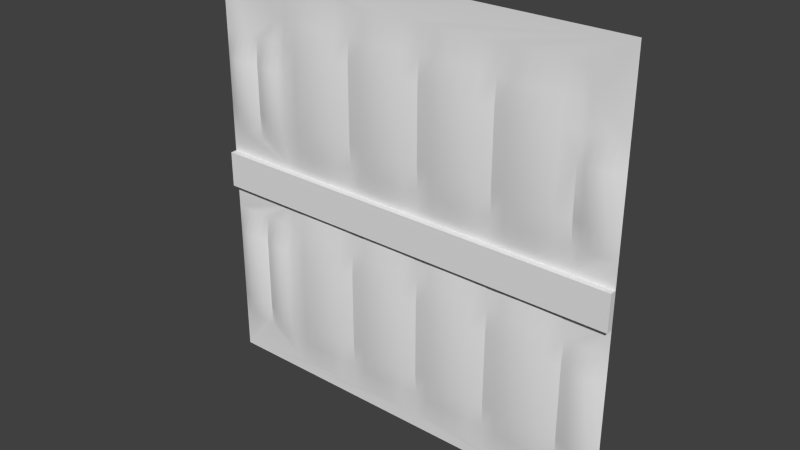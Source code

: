 # Source: exec2_6.blend  (saved by Blender 2.76.0; exported with 4.5.12 LTS)
import bpy
from mathutils import Matrix  # noqa: F401  (used for matrix-valued properties, if any)

bpy.ops.wm.read_factory_settings(use_empty=True)
scene = bpy.context.scene
scene.name = 'Scene'

# ---- collections
col_collection_1 = bpy.data.collections.new('Collection 1'); scene.collection.children.link(col_collection_1)

# ---- materials (node trees are filled in below, after node groups)
mat_exec2_6 = bpy.data.materials.new('exec2_6')
mat_exec2_6.alpha_threshold = 0.0
mat_exec2_6.use_transparent_shadow = False
mat_exec2_6.roughness = 0.5

# ---- material node trees

# ---- world
world_world = bpy.data.worlds.new('World'); scene.world = world_world
world_world.color = (0.05088, 0.05088, 0.05088)
world_world.use_sun_shadow = False
world_world.sun_shadow_jitter_overblur = 0.0
world_world.cycles.sampling_method = 'MANUAL'
world_world.cycles.sample_map_resolution = 256

# ---- meshes
me_exec2_6 = bpy.data.meshes.new('exec2_6')
me_exec2_6.from_pydata([(-1.28, 1.28, -1.28), (1.28, 1.28, -1.28), (-1.28, 1.28, 1.28), (1.28, 1.28, 1.28), (-0.8226, 1.28, 1.12), (1.029, 1.28, 1.12), (-1.28, 1.28, 0.07078), (1.28, 1.28, 0.07078), (-1.28, 1.28, -0.1455), (1.28, 1.28, -0.1455), (0.103, 1.28, 1.12), (0.5659, 1.28, 1.12), (-0.3598, 1.28, 1.12), (-0.4523, 1.28, 1.12), (-0.5449, 1.28, 1.12), (-0.6375, 1.28, 1.12), (-0.73, 1.28, 1.12), (0.01047, 1.28, 1.12), (-0.08209, 1.28, 1.12), (-0.1747, 1.28, 1.12), (-0.2672, 1.28, 1.12), (0.4733, 1.28, 1.12), (0.3807, 1.28, 1.12), (0.2882, 1.28, 1.12), (0.1956, 1.28, 1.12), (0.9361, 1.28, 1.12), (0.8436, 1.28, 1.12), (0.751, 1.28, 1.12), (0.6584, 1.28, 1.12), (-0.8226, 1.28, 0.957), (1.029, 1.28, 0.957), (-0.8673, 1.28, 0.957), (1.079, 1.28, 0.957), (0.103, 1.28, 0.957), (0.5659, 1.28, 0.957), (-0.3598, 1.28, 0.957), (-0.73, 1.266, 0.957), (-0.6375, 1.26, 0.957), (-0.5449, 1.26, 0.957), (-0.4523, 1.266, 0.957), (-0.2672, 1.266, 0.957), (-0.1747, 1.26, 0.957), (-0.08209, 1.26, 0.957), (0.01047, 1.266, 0.957), (0.1956, 1.266, 0.957), (0.2882, 1.26, 0.957), (0.3807, 1.26, 0.957), (0.4733, 1.266, 0.957), (0.6584, 1.266, 0.957), (0.751, 1.26, 0.957), (0.8436, 1.26, 0.957), (0.9361, 1.266, 0.957), (-0.8226, 1.28, -1.2), (1.029, 1.28, -1.2), (0.103, 1.28, -1.2), (0.5659, 1.28, -1.2), (-0.3598, 1.28, -1.2), (-0.73, 1.28, -1.2), (-0.6375, 1.28, -1.2), (-0.5449, 1.28, -1.2), (-0.4523, 1.28, -1.2), (-0.2672, 1.28, -1.2), (-0.1747, 1.28, -1.2), (-0.08209, 1.28, -1.2), (0.01047, 1.28, -1.2), (0.1956, 1.28, -1.2), (0.2882, 1.28, -1.2), (0.3807, 1.28, -1.2), (0.4733, 1.28, -1.2), (0.6584, 1.28, -1.2), (0.751, 1.28, -1.2), (0.8436, 1.28, -1.2), (0.9361, 1.28, -1.2), (-1.28, 1.28, 0.8093), (-1.28, 1.28, 0.6616), (-1.28, 1.28, 0.3662), (-1.28, 1.28, 0.2185), (1.28, 1.28, 0.2185), (1.28, 1.28, 0.3662), (1.28, 1.28, 0.6616), (1.28, 1.28, 0.8093), (-1.046, 1.28, 0.2185), (-1.046, 1.273, 0.3662), (-1.046, 1.273, 0.6616), (-1.046, 1.28, 0.8093), (-0.8226, 1.28, 0.2185), (-0.8226, 1.263, 0.3662), (-0.8226, 1.263, 0.6616), (-0.8226, 1.27, 0.8093), (1.029, 1.28, 0.2185), (1.029, 1.27, 0.3662), (1.029, 1.27, 0.6616), (1.029, 1.27, 0.8093), (-1.001, 1.28, 0.2185), (-1.001, 1.251, 0.3662), (-1.001, 1.251, 0.6616), (-1.001, 1.28, 0.8093), (-0.9566, 1.28, 0.2185), (-0.9566, 1.24, 0.3662), (-0.9566, 1.24, 0.6616), (-0.9566, 1.28, 0.8093), (-0.912, 1.28, 0.2185), (-0.912, 1.24, 0.3662), (-0.912, 1.24, 0.6616), (-0.912, 1.28, 0.8093), (-0.8673, 1.28, 0.2185), (-0.8673, 1.251, 0.3662), (-0.8673, 1.251, 0.6616), (-0.8673, 1.28, 0.8093), (-1.233, 1.28, 0.2185), (-1.233, 1.252, 0.3662), (-1.233, 1.252, 0.6616), (-1.233, 1.28, 0.8093), (-1.186, 1.28, 0.2185), (-1.186, 1.24, 0.3662), (-1.186, 1.24, 0.6616), (-1.186, 1.28, 0.8093), (-1.14, 1.28, 0.2185), (-1.14, 1.24, 0.3662), (-1.14, 1.24, 0.6616), (-1.14, 1.28, 0.8093), (-1.093, 1.28, 0.2185), (-1.093, 1.252, 0.3662), (-1.093, 1.252, 0.6616), (-1.093, 1.28, 0.8093), (1.079, 1.28, 0.2185), (1.079, 1.253, 0.3662), (1.079, 1.253, 0.6616), (1.079, 1.28, 0.8093), (1.129, 1.28, 0.2185), (1.129, 1.24, 0.3662), (1.129, 1.24, 0.6616), (1.129, 1.28, 0.8093), (1.179, 1.28, 0.2185), (1.179, 1.24, 0.3662), (1.179, 1.24, 0.6616), (1.179, 1.28, 0.8093), (1.23, 1.28, 0.2185), (1.23, 1.253, 0.3662), (1.23, 1.253, 0.6616), (1.23, 1.28, 0.8093), (0.103, 1.28, 0.2185), (0.103, 1.27, 0.3662), (0.103, 1.27, 0.8093), (0.5659, 1.28, 0.2185), (0.5659, 1.27, 0.3662), (0.5659, 1.27, 0.8093), (-0.3598, 1.28, 0.2185), (-0.3598, 1.27, 0.3662), (-0.3598, 1.27, 0.8093), (-0.73, 1.266, 0.2185), (-0.73, 1.251, 0.3662), (-0.73, 1.251, 0.6616), (-0.73, 1.251, 0.8093), (-0.6375, 1.26, 0.2185), (-0.6375, 1.24, 0.3662), (-0.6375, 1.24, 0.8093), (-0.5449, 1.26, 0.2185), (-0.5449, 1.24, 0.3662), (-0.5449, 1.24, 0.8093), (-0.4523, 1.266, 0.2185), (-0.4523, 1.251, 0.3662), (-0.4523, 1.251, 0.8093), (-0.2672, 1.266, 0.2185), (-0.2672, 1.251, 0.3662), (-0.2672, 1.251, 0.8093), (-0.1747, 1.26, 0.2185), (-0.1747, 1.24, 0.3662), (-0.1747, 1.24, 0.8093), (-0.08209, 1.26, 0.2185), (-0.08209, 1.24, 0.3662), (-0.08209, 1.24, 0.8093), (0.01047, 1.266, 0.2185), (0.01047, 1.251, 0.3662), (0.01047, 1.251, 0.8093), (0.1956, 1.266, 0.2185), (0.1956, 1.251, 0.3662), (0.1956, 1.251, 0.8093), (0.2882, 1.26, 0.2185), (0.2882, 1.24, 0.3662), (0.2882, 1.24, 0.8093), (0.3807, 1.26, 0.2185), (0.3807, 1.24, 0.3662), (0.3807, 1.24, 0.8093), (0.4733, 1.266, 0.2185), (0.4733, 1.251, 0.3662), (0.4733, 1.251, 0.8093), (0.6584, 1.266, 0.2185), (0.6584, 1.251, 0.3662), (0.6584, 1.251, 0.8093), (0.751, 1.26, 0.2185), (0.751, 1.24, 0.3662), (0.751, 1.24, 0.8093), (0.8436, 1.26, 0.2185), (0.8436, 1.24, 0.3662), (0.8436, 1.24, 0.8093), (0.9361, 1.266, 0.2185), (0.9361, 1.251, 0.3662), (0.9361, 1.251, 0.8093), (1.28, 1.28, -1.05), (1.28, 1.28, -0.8989), (1.28, 1.28, -0.4468), (1.28, 1.28, -0.2961), (-1.046, 1.28, -1.05), (-1.046, 1.273, -0.8989), (-1.046, 1.273, -0.4468), (-1.046, 1.28, -0.2961), (-0.8226, 1.28, -1.05), (-0.8226, 1.263, -0.8989), (-0.8226, 1.263, -0.4468), (-0.8226, 1.28, -0.2961), (1.029, 1.28, -1.05), (1.029, 1.27, -0.8989), (1.029, 1.27, -0.4468), (1.029, 1.28, -0.2961), (-1.001, 1.28, -1.05), (-1.001, 1.251, -0.8989), (-1.001, 1.251, -0.4468), (-1.001, 1.28, -0.2961), (-0.9566, 1.28, -1.05), (-0.9566, 1.24, -0.8989), (-0.9566, 1.24, -0.4468), (-0.9566, 1.28, -0.2961), (-0.912, 1.28, -1.05), (-0.912, 1.24, -0.8989), (-0.912, 1.24, -0.4468), (-0.912, 1.28, -0.2961), (-0.8673, 1.28, -1.05), (-0.8673, 1.251, -0.8989), (-0.8673, 1.251, -0.4468), (-0.8673, 1.28, -0.2961), (-1.233, 1.28, -1.05), (-1.233, 1.252, -0.8989), (-1.233, 1.252, -0.4468), (-1.233, 1.28, -0.2961), (-1.186, 1.28, -1.05), (-1.186, 1.24, -0.8989), (-1.186, 1.24, -0.4468), (-1.186, 1.28, -0.2961), (-1.14, 1.28, -1.05), (-1.14, 1.24, -0.8989), (-1.14, 1.24, -0.4468), (-1.14, 1.28, -0.2961), (-1.093, 1.28, -1.05), (-1.093, 1.252, -0.8989), (-1.093, 1.252, -0.4468), (-1.093, 1.28, -0.2961), (1.079, 1.28, -1.05), (1.079, 1.253, -0.8989), (1.079, 1.253, -0.4468), (1.079, 1.28, -0.2961), (1.129, 1.28, -1.05), (1.129, 1.24, -0.8989), (1.129, 1.24, -0.4468), (1.129, 1.28, -0.2961), (1.179, 1.28, -1.05), (1.179, 1.24, -0.8989), (1.179, 1.24, -0.4468), (1.179, 1.28, -0.2961), (1.23, 1.28, -1.05), (1.23, 1.253, -0.8989), (1.23, 1.253, -0.4468), (1.23, 1.28, -0.2961), (0.103, 1.28, -1.05), (0.103, 1.27, -0.8989), (0.103, 1.27, -0.4468), (0.103, 1.28, -0.2961), (0.5659, 1.28, -1.05), (0.5659, 1.27, -0.8989), (0.5659, 1.27, -0.4468), (0.5659, 1.28, -0.2961), (-0.3598, 1.28, -1.05), (-0.3598, 1.27, -0.8989), (-0.3598, 1.27, -0.4468), (-0.3598, 1.28, -0.2961), (-0.73, 1.267, -1.05), (-0.73, 1.251, -0.8989), (-0.73, 1.251, -0.4468), (-0.73, 1.267, -0.2961), (-0.6375, 1.26, -1.05), (-0.6375, 1.24, -0.8989), (-0.6375, 1.24, -0.4468), (-0.6375, 1.26, -0.2961), (-0.5449, 1.26, -1.05), (-0.5449, 1.24, -0.8989), (-0.5449, 1.24, -0.4468), (-0.5449, 1.26, -0.2961), (-0.4523, 1.267, -1.05), (-0.4523, 1.251, -0.8989), (-0.4523, 1.251, -0.4468), (-0.4523, 1.267, -0.2961), (-0.2672, 1.267, -1.05), (-0.2672, 1.251, -0.8989), (-0.2672, 1.251, -0.4468), (-0.2672, 1.267, -0.2961), (-0.1747, 1.26, -1.05), (-0.1747, 1.24, -0.8989), (-0.1747, 1.24, -0.4468), (-0.1747, 1.26, -0.2961), (-0.08209, 1.26, -1.05), (-0.08209, 1.24, -0.8989), (-0.08209, 1.24, -0.4468), (-0.08209, 1.26, -0.2961), (0.01047, 1.267, -1.05), (0.01047, 1.251, -0.8989), (0.01047, 1.251, -0.4468), (0.01047, 1.267, -0.2961), (0.1956, 1.267, -1.05), (0.1956, 1.251, -0.8989), (0.1956, 1.251, -0.4468), (0.1956, 1.267, -0.2961), (0.2882, 1.26, -1.05), (0.2882, 1.24, -0.8989), (0.2882, 1.24, -0.4468), (0.2882, 1.26, -0.2961), (0.3807, 1.26, -1.05), (0.3807, 1.24, -0.8989), (0.3807, 1.24, -0.4468), (0.3807, 1.26, -0.2961), (0.4733, 1.267, -1.05), (0.4733, 1.251, -0.8989), (0.4733, 1.251, -0.4468), (0.4733, 1.267, -0.2961), (0.6584, 1.267, -1.05), (0.6584, 1.251, -0.8989), (0.6584, 1.251, -0.4468), (0.6584, 1.267, -0.2961), (0.751, 1.26, -1.05), (0.751, 1.24, -0.8989), (0.751, 1.24, -0.4468), (0.751, 1.26, -0.2961), (0.8436, 1.26, -1.05), (0.8436, 1.24, -0.8989), (0.8436, 1.24, -0.4468), (0.8436, 1.26, -0.2961), (0.9361, 1.267, -1.05), (0.9361, 1.251, -0.8989), (0.9361, 1.251, -0.4468), (0.9361, 1.267, -0.2961), (-1.28, 1.28, -0.2961), (-1.28, 1.28, -0.4468), (-1.28, 1.28, -0.8989), (-1.28, 1.28, -1.05), (1.28, 1.24, -0.1455), (1.28, 1.24, 0.07078), (-1.28, 1.24, 0.07078), (-1.28, 1.24, -0.1455), (1.029, 1.28, 0.07078), (-1.28, 1.28, 0.07078), (-1.28, 1.28, 0.07078), (-0.73, 1.28, 0.07078), (-0.8226, 1.28, 0.07078), (-0.73, 1.28, -0.1455), (-0.8226, 1.28, -0.1455), (-1.28, 1.28, -0.1455), (-1.28, 1.28, -0.1455), (1.029, 1.28, -0.1455), (1.28, 1.28, 0.07078), (1.28, 1.28, 0.07078), (1.28, 1.28, -0.1455), (1.28, 1.28, -0.1455), (0.1956, 1.28, 0.07078), (0.103, 1.28, 0.07078), (0.1956, 1.28, -0.1455), (0.103, 1.28, -0.1455), (0.6584, 1.28, 0.07078), (0.5659, 1.28, 0.07078), (0.6584, 1.28, -0.1455), (0.5659, 1.28, -0.1455), (-0.2672, 1.28, 0.07078), (-0.3598, 1.28, 0.07078), (-0.2672, 1.28, -0.1455), (-0.3598, 1.28, -0.1455), (-0.4523, 1.28, 0.07078), (-0.5449, 1.28, 0.07078), (-0.6375, 1.28, 0.07078), (-0.4523, 1.28, -0.1455), (-0.5449, 1.28, -0.1455), (-0.6375, 1.28, -0.1455), (0.01047, 1.28, 0.07078), (-0.08209, 1.28, 0.07078), (-0.1747, 1.28, 0.07078), (0.01047, 1.28, -0.1455), (-0.08209, 1.28, -0.1455), (-0.1747, 1.28, -0.1455), (0.4733, 1.28, 0.07078), (0.3807, 1.28, 0.07078), (0.2882, 1.28, 0.07078), (0.4733, 1.28, -0.1455), (0.3807, 1.28, -0.1455), (0.2882, 1.28, -0.1455), (0.9361, 1.28, 0.07078), (0.8436, 1.28, 0.07078), (0.751, 1.28, 0.07078), (0.9361, 1.28, -0.1455), (0.8436, 1.28, -0.1455), (0.751, 1.28, -0.1455), (0.103, 1.27, 0.8093), (0.5659, 1.27, 0.8093), (-0.3598, 1.27, 0.8093), (-1.046, 1.273, 0.3662), (-1.046, 1.273, 0.6616), (1.029, 1.27, 0.3662), (0.103, 1.27, 0.3662), (0.5659, 1.27, 0.3662), (-0.3598, 1.27, 0.3662), (-1.046, 1.273, -0.8989), (-1.046, 1.273, -0.4468), (1.029, 1.27, -0.8989), (1.029, 1.27, -0.4468), (0.103, 1.27, -0.8989), (0.103, 1.27, -0.4468), (0.5659, 1.27, -0.8989), (0.5659, 1.27, -0.4468), (-0.3598, 1.27, -0.8989), (-0.3598, 1.27, -0.4468), (1.28, 1.24, -0.1455), (1.28, 1.24, -0.1455), (1.28, 1.24, 0.07078), (1.28, 1.24, 0.07078), (-1.28, 1.24, 0.07078), (-1.28, 1.24, 0.07078), (-1.28, 1.24, -0.1455), (-1.28, 1.24, -0.1455)], [], [(276, 277, 209, 208), (208, 209, 229, 228), (51, 30, 5, 25), (232, 233, 340, 341), (338, 214, 356, 394), (234, 238, 242, 246, 206, 218, 222, 226, 230, 210, 353, 355, 339), (110, 111, 74, 75), (138, 139, 135, 134), (328, 329, 325, 324), (306, 266, 364, 382), (43, 33, 10, 17), (158, 159, 156, 155), (322, 270, 368, 388), (47, 34, 11, 21), (2, 31, 4), (39, 35, 12, 13), (290, 274, 372, 376), (210, 278, 352, 353), (278, 282, 378, 352), (282, 286, 377, 378), (286, 290, 376, 377), (29, 36, 16, 4), (36, 37, 15, 16), (37, 38, 14, 15), (38, 39, 13, 14), (244, 245, 241, 240), (35, 40, 20, 12), (40, 41, 19, 20), (41, 42, 18, 19), (42, 43, 17, 18), (274, 294, 371, 372), (294, 298, 384, 371), (298, 302, 383, 384), (302, 306, 382, 383), (33, 44, 24, 10), (44, 45, 23, 24), (45, 46, 22, 23), (46, 47, 21, 22), (266, 310, 363, 364), (310, 314, 390, 363), (314, 318, 389, 390), (318, 322, 388, 389), (270, 326, 367, 368), (326, 330, 396, 367), (330, 334, 395, 396), (334, 338, 394, 395), (34, 48, 28, 11), (48, 49, 27, 28), (49, 50, 26, 27), (50, 51, 25, 26), (195, 198, 51, 50), (192, 195, 50, 49), (189, 192, 49, 48), (398, 189, 48, 34), (183, 186, 47, 46), (180, 183, 46, 45), (177, 180, 45, 44), (397, 177, 44, 33), (171, 174, 43, 42), (168, 171, 42, 41), (165, 168, 41, 40), (399, 165, 40, 35), (159, 162, 39, 38), (156, 159, 38, 37), (153, 156, 37, 36), (88, 153, 36, 29), (162, 149, 35, 39), (186, 146, 34, 47), (174, 143, 33, 43), (122, 123, 119, 118), (92, 128, 32, 30), (108, 88, 29, 31), (198, 92, 30, 51), (126, 127, 91, 90), (134, 135, 131, 130), (284, 285, 281, 280), (151, 152, 87, 86), (348, 351, 85, 105, 101, 97, 93, 81, 121, 117, 113, 109, 76), (391, 347, 89, 196), (196, 89, 402, 197), (130, 131, 127, 126), (324, 325, 413, 412), (258, 262, 202, 360, 356, 214, 250, 254), (105, 85, 86, 106), (228, 229, 225, 224), (107, 87, 88, 108), (121, 81, 400, 122), (123, 401, 84, 124), (137, 77, 78, 138), (106, 107, 103, 102), (139, 79, 80, 140), (81, 93, 94, 82), (83, 95, 96, 84), (93, 97, 98, 94), (95, 99, 100, 96), (97, 101, 102, 98), (99, 103, 104, 100), (101, 105, 106, 102), (86, 87, 107, 106), (103, 107, 108, 104), (76, 109, 110, 75), (74, 111, 112, 73), (109, 113, 114, 110), (111, 115, 116, 112), (113, 117, 118, 114), (115, 119, 120, 116), (117, 121, 122, 118), (119, 123, 124, 120), (89, 125, 126, 90), (118, 119, 115, 114), (91, 127, 128, 92), (125, 129, 130, 126), (127, 131, 132, 128), (129, 133, 134, 130), (94, 95, 83, 82), (131, 135, 136, 132), (133, 137, 138, 134), (135, 139, 140, 136), (379, 362, 141, 172), (172, 141, 403, 173), (167, 168, 165, 164), (385, 366, 144, 184), (184, 144, 404, 185), (260, 261, 257, 256), (373, 370, 147, 160), (160, 147, 405, 161), (280, 281, 277, 276), (351, 350, 150, 85), (85, 150, 151, 86), (87, 152, 153, 88), (350, 375, 154, 150), (150, 154, 155, 151), (375, 374, 157, 154), (154, 157, 158, 155), (374, 373, 160, 157), (157, 160, 161, 158), (370, 369, 163, 147), (147, 163, 164, 148), (369, 381, 166, 163), (163, 166, 167, 164), (320, 321, 317, 316), (381, 380, 169, 166), (166, 169, 170, 167), (170, 171, 168, 167), (380, 379, 172, 169), (169, 172, 173, 170), (78, 79, 139, 138), (362, 361, 175, 141), (141, 175, 176, 142), (361, 387, 178, 175), (175, 178, 179, 176), (387, 386, 181, 178), (178, 181, 182, 179), (400, 401, 123, 122), (386, 385, 184, 181), (181, 184, 185, 182), (102, 103, 99, 98), (191, 192, 189, 188), (366, 365, 187, 144), (144, 187, 188, 145), (404, 146, 186, 185), (365, 393, 190, 187), (187, 190, 191, 188), (155, 156, 153, 152, 151), (393, 392, 193, 190), (190, 193, 194, 191), (194, 195, 192, 191), (392, 391, 196, 193), (193, 196, 197, 194), (272, 273, 289, 288), (71, 72, 335, 331), (331, 335, 336, 332), (333, 337, 338, 334), (70, 71, 331, 327), (327, 331, 332, 328), (296, 297, 293, 292), (329, 333, 334, 330), (69, 70, 327, 323), (323, 327, 328, 324), (212, 213, 337, 336), (325, 329, 330, 326), (55, 69, 323, 267), (267, 323, 324, 412), (188, 189, 398, 145), (413, 325, 326, 270), (67, 68, 319, 315), (315, 319, 320, 316), (173, 174, 171, 170), (317, 321, 322, 318), (66, 67, 315, 311), (311, 315, 316, 312), (316, 317, 313, 312), (313, 317, 318, 314), (65, 66, 311, 307), (307, 311, 312, 308), (292, 293, 415, 414), (312, 313, 309, 308), (309, 313, 314, 310), (54, 65, 307, 263), (263, 307, 308, 410), (252, 253, 249, 248), (308, 309, 411, 410), (411, 309, 310, 266), (63, 64, 303, 299), (299, 303, 304, 300), (304, 305, 301, 300), (301, 305, 306, 302), (62, 63, 299, 295), (295, 299, 300, 296), (300, 301, 297, 296), (297, 301, 302, 298), (61, 62, 295, 291), (291, 295, 296, 292), (332, 333, 329, 328), (293, 297, 298, 294), (56, 61, 291, 271), (271, 291, 292, 414), (164, 165, 399, 148), (415, 293, 294, 274), (59, 60, 287, 283), (283, 287, 288, 284), (285, 289, 290, 286), (58, 59, 283, 279), (279, 283, 284, 280), (281, 285, 286, 282), (57, 58, 279, 275), (275, 279, 280, 276), (277, 281, 282, 278), (52, 57, 275, 207), (207, 275, 276, 208), (236, 237, 233, 232), (209, 277, 278, 210), (60, 56, 271, 287), (287, 271, 272, 288), (185, 186, 183, 182), (289, 273, 274, 290), (68, 55, 267, 319), (319, 267, 268, 320), (216, 217, 407, 406), (321, 269, 270, 322), (64, 54, 263, 303), (303, 263, 264, 304), (264, 265, 305, 304), (288, 289, 285, 284), (305, 265, 266, 306), (255, 259, 260, 256), (197, 198, 195, 194), (405, 149, 162, 161), (257, 261, 262, 258), (251, 255, 256, 252), (253, 257, 258, 254), (247, 251, 252, 248), (220, 221, 217, 216), (249, 253, 254, 250), (211, 247, 248, 408), (409, 249, 250, 214), (239, 243, 244, 240), (179, 180, 177, 176), (241, 245, 246, 242), (235, 239, 240, 236), (240, 241, 237, 236), (336, 337, 333, 332), (237, 241, 242, 238), (231, 235, 236, 232), (402, 91, 92, 198, 197), (233, 237, 238, 234), (342, 231, 232, 341), (204, 205, 245, 244), (340, 233, 234, 339), (223, 227, 228, 224), (268, 269, 321, 320), (403, 143, 174, 173), (225, 229, 230, 226), (219, 223, 224, 220), (256, 257, 253, 252), (221, 225, 226, 222), (215, 219, 220, 216), (217, 221, 222, 218), (203, 215, 216, 406), (224, 225, 221, 220), (407, 217, 218, 206), (259, 199, 200, 260), (200, 201, 261, 260), (261, 201, 202, 262), (243, 203, 204, 244), (245, 205, 206, 246), (248, 249, 409, 408), (227, 207, 208, 228), (161, 162, 159, 158), (229, 209, 210, 230), (72, 53, 211, 335), (335, 211, 212, 336), (176, 177, 397, 142), (337, 213, 214, 338), (416, 418, 420, 422), (6, 421, 419, 7), (358, 77, 137, 133, 129, 125, 89, 347), (114, 115, 111, 110), (8, 9, 417, 423), (98, 99, 95, 94), (359, 357, 344, 343), (182, 183, 180, 179), (57, 52, 0), (349, 354, 346, 345), (1, 199, 259), (231, 342, 0), (1, 259, 255), (235, 231, 0), (1, 255, 53), (239, 235, 0), (255, 251, 53), (243, 239, 0), (251, 247, 53), (203, 243, 0), (247, 211, 53), (215, 203, 52), (0, 1, 64), (53, 72, 1), (71, 70, 1), (69, 55, 1), (68, 67, 1), (66, 65, 1), (54, 64, 1), (63, 62, 0), (61, 56, 0), (60, 59, 0), (58, 57, 0), (52, 207, 227), (227, 223, 52), (219, 215, 52), (1, 72, 71), (70, 69, 1), (67, 66, 1), (64, 63, 0), (56, 60, 0), (52, 223, 219), (59, 58, 0), (65, 54, 1), (1, 55, 68), (52, 203, 0), (62, 61, 0), (10, 24, 3), (23, 22, 3), (21, 11, 3), (28, 27, 3), (26, 25, 3), (5, 30, 32), (32, 128, 132), (132, 136, 32), (140, 80, 32), (2, 73, 112), (136, 140, 32), (2, 112, 116), (32, 80, 3), (2, 116, 120), (5, 32, 3), (2, 120, 124), (5, 3, 25), (27, 26, 3), (22, 21, 3), (17, 10, 3), (19, 18, 2), (12, 20, 2), (14, 13, 2), (16, 15, 2), (31, 29, 4), (4, 16, 2), (13, 12, 2), (18, 17, 2), (11, 28, 3), (2, 124, 31), (23, 3, 24), (20, 19, 2), (104, 108, 31), (15, 14, 2), (104, 31, 100), (96, 100, 31), (124, 84, 31), (17, 3, 2), (96, 31, 84)])
me_exec2_6.polygons.foreach_set('use_smooth', [True] * 380)
_uv = me_exec2_6.uv_layers.new(name='UVMap')
_uv.uv.foreach_set('vector', [0.2151, 0.1492, 0.2151, 0.3256, 0.179, 0.3256, 0.179, 0.1492, 0.179, 0.1492, 0.179, 0.3256, 0.1615, 0.3256, 0.1615, 0.1492, 0.8653, 0.8735, 0.9014, 0.8735, 0.9014, 0.9371, 0.8653, 0.9371, 0.01875, 0.1492, 0.01875, 0.3256, 0.000485, 0.3256, 0.000485, 0.1492, 0.8653, 0.3844, 0.9014, 0.3844, 0.9014, 0.4432, 0.8653, 0.4432, 0.01875, 0.3844, 0.03701, 0.3844, 0.05528, 0.3844, 0.07354, 0.3844, 0.09181, 0.3844, 0.1092, 0.3844, 0.1267, 0.3844, 0.1441, 0.3844, 0.1615, 0.3844, 0.179, 0.3844, 0.179, 0.4432, 0.000485, 0.4432, 0.000485, 0.3844, 0.01875, 0.6429, 0.01875, 0.7582, 0.000485, 0.7582, 0.000485, 0.6429, 0.9799, 0.6429, 0.9799, 0.7582, 0.9603, 0.7582, 0.9603, 0.6429, 0.7931, 0.1492, 0.7931, 0.3256, 0.7569, 0.3256, 0.7569, 0.1492, 0.5041, 0.3844, 0.5402, 0.3844, 0.5402, 0.4432, 0.5041, 0.4432, 0.5041, 0.8735, 0.5402, 0.8735, 0.5402, 0.9371, 0.5041, 0.9371, 0.2873, 0.6429, 0.2873, 0.8158, 0.2512, 0.8158, 0.2512, 0.6429, 0.6847, 0.3844, 0.7208, 0.3844, 0.7208, 0.4432, 0.6847, 0.4432, 0.6847, 0.8735, 0.7208, 0.8735, 0.7208, 0.9371, 0.6847, 0.9371, 0.000485, 0.9995, 0.1615, 0.8735, 0.179, 0.9371, 0.3235, 0.8735, 0.3596, 0.8735, 0.3596, 0.9371, 0.3235, 0.9371, 0.3235, 0.3844, 0.3596, 0.3844, 0.3596, 0.4432, 0.3235, 0.4432, 0.179, 0.3844, 0.2151, 0.3844, 0.2151, 0.4432, 0.179, 0.4432, 0.2151, 0.3844, 0.2512, 0.3844, 0.2512, 0.4432, 0.2151, 0.4432, 0.2512, 0.3844, 0.2873, 0.3844, 0.2873, 0.4432, 0.2512, 0.4432, 0.2873, 0.3844, 0.3235, 0.3844, 0.3235, 0.4432, 0.2873, 0.4432, 0.179, 0.8735, 0.2151, 0.8735, 0.2151, 0.9371, 0.179, 0.9371, 0.2151, 0.8735, 0.2512, 0.8735, 0.2512, 0.9371, 0.2151, 0.9371, 0.2512, 0.8735, 0.2873, 0.8735, 0.2873, 0.9371, 0.2512, 0.9371, 0.2873, 0.8735, 0.3235, 0.8735, 0.3235, 0.9371, 0.2873, 0.9371, 0.07354, 0.1492, 0.07354, 0.3256, 0.05528, 0.3256, 0.05528, 0.1492, 0.3596, 0.8735, 0.3957, 0.8735, 0.3957, 0.9371, 0.3596, 0.9371, 0.3957, 0.8735, 0.4318, 0.8735, 0.4318, 0.9371, 0.3957, 0.9371, 0.4318, 0.8735, 0.468, 0.8735, 0.468, 0.9371, 0.4318, 0.9371, 0.468, 0.8735, 0.5041, 0.8735, 0.5041, 0.9371, 0.468, 0.9371, 0.3596, 0.3844, 0.3957, 0.3844, 0.3957, 0.4432, 0.3596, 0.4432, 0.3957, 0.3844, 0.4318, 0.3844, 0.4318, 0.4432, 0.3957, 0.4432, 0.4318, 0.3844, 0.468, 0.3844, 0.468, 0.4432, 0.4318, 0.4432, 0.468, 0.3844, 0.5041, 0.3844, 0.5041, 0.4432, 0.468, 0.4432, 0.5402, 0.8735, 0.5763, 0.8735, 0.5763, 0.9371, 0.5402, 0.9371, 0.5763, 0.8735, 0.6124, 0.8735, 0.6124, 0.9371, 0.5763, 0.9371, 0.6124, 0.8735, 0.6486, 0.8735, 0.6486, 0.9371, 0.6124, 0.9371, 0.6486, 0.8735, 0.6847, 0.8735, 0.6847, 0.9371, 0.6486, 0.9371, 0.5402, 0.3844, 0.5763, 0.3844, 0.5763, 0.4432, 0.5402, 0.4432, 0.5763, 0.3844, 0.6124, 0.3844, 0.6124, 0.4432, 0.5763, 0.4432, 0.6124, 0.3844, 0.6486, 0.3844, 0.6486, 0.4432, 0.6124, 0.4432, 0.6486, 0.3844, 0.6847, 0.3844, 0.6847, 0.4432, 0.6486, 0.4432, 0.7208, 0.3844, 0.7569, 0.3844, 0.7569, 0.4432, 0.7208, 0.4432, 0.7569, 0.3844, 0.7931, 0.3844, 0.7931, 0.4432, 0.7569, 0.4432, 0.7931, 0.3844, 0.8292, 0.3844, 0.8292, 0.4432, 0.7931, 0.4432, 0.8292, 0.3844, 0.8653, 0.3844, 0.8653, 0.4432, 0.8292, 0.4432, 0.7208, 0.8735, 0.7569, 0.8735, 0.7569, 0.9371, 0.7208, 0.9371, 0.7569, 0.8735, 0.7931, 0.8735, 0.7931, 0.9371, 0.7569, 0.9371, 0.7931, 0.8735, 0.8292, 0.8735, 0.8292, 0.9371, 0.7931, 0.9371, 0.8292, 0.8735, 0.8653, 0.8735, 0.8653, 0.9371, 0.8292, 0.9371, 0.8292, 0.8158, 0.8653, 0.8158, 0.8653, 0.8735, 0.8292, 0.8735, 0.7931, 0.8158, 0.8292, 0.8158, 0.8292, 0.8735, 0.7931, 0.8735, 0.7569, 0.8158, 0.7931, 0.8158, 0.7931, 0.8735, 0.7569, 0.8735, 0.7208, 0.8158, 0.7569, 0.8158, 0.7569, 0.8735, 0.7208, 0.8735, 0.6486, 0.8158, 0.6847, 0.8158, 0.6847, 0.8735, 0.6486, 0.8735, 0.6124, 0.8158, 0.6486, 0.8158, 0.6486, 0.8735, 0.6124, 0.8735, 0.5763, 0.8158, 0.6124, 0.8158, 0.6124, 0.8735, 0.5763, 0.8735, 0.5402, 0.8158, 0.5763, 0.8158, 0.5763, 0.8735, 0.5402, 0.8735, 0.468, 0.8158, 0.5041, 0.8158, 0.5041, 0.8735, 0.468, 0.8735, 0.4318, 0.8158, 0.468, 0.8158, 0.468, 0.8735, 0.4318, 0.8735, 0.3957, 0.8158, 0.4318, 0.8158, 0.4318, 0.8735, 0.3957, 0.8735, 0.3596, 0.8158, 0.3957, 0.8158, 0.3957, 0.8735, 0.3596, 0.8735, 0.2873, 0.8158, 0.3235, 0.8158, 0.3235, 0.8735, 0.2873, 0.8735, 0.2512, 0.8158, 0.2873, 0.8158, 0.2873, 0.8735, 0.2512, 0.8735, 0.2151, 0.8158, 0.2512, 0.8158, 0.2512, 0.8735, 0.2151, 0.8735, 0.179, 0.8158, 0.2151, 0.8158, 0.2151, 0.8735, 0.179, 0.8735, 0.3235, 0.8158, 0.3596, 0.8158, 0.3596, 0.8735, 0.3235, 0.8735, 0.6847, 0.8158, 0.7208, 0.8158, 0.7208, 0.8735, 0.6847, 0.8735, 0.5041, 0.8158, 0.5402, 0.8158, 0.5402, 0.8735, 0.5041, 0.8735, 0.07354, 0.6429, 0.07354, 0.7582, 0.05528, 0.7582, 0.05528, 0.6429, 0.9014, 0.8158, 0.921, 0.8158, 0.921, 0.8735, 0.9014, 0.8735, 0.1615, 0.8158, 0.179, 0.8158, 0.179, 0.8735, 0.1615, 0.8735, 0.8653, 0.8158, 0.9014, 0.8158, 0.9014, 0.8735, 0.8653, 0.8735, 0.921, 0.6429, 0.921, 0.7582, 0.9014, 0.7582, 0.9014, 0.6429, 0.9603, 0.6429, 0.9603, 0.7582, 0.9407, 0.7582, 0.9407, 0.6429, 0.2873, 0.1492, 0.2873, 0.3256, 0.2512, 0.3256, 0.2512, 0.1492, 0.2151, 0.6429, 0.2151, 0.7582, 0.179, 0.7582, 0.179, 0.6429, 0.000485, 0.5276, 0.179, 0.5276, 0.179, 0.5853, 0.1615, 0.5853, 0.1441, 0.5853, 0.1267, 0.5853, 0.1092, 0.5853, 0.09181, 0.5853, 0.07354, 0.5853, 0.05528, 0.5853, 0.03701, 0.5853, 0.01875, 0.5853, 0.000485, 0.5853, 0.8653, 0.5276, 0.9014, 0.5276, 0.9014, 0.5853, 0.8653, 0.5853, 0.8653, 0.5853, 0.9014, 0.5853, 0.9014, 0.6429, 0.8653, 0.6429, 0.9407, 0.6429, 0.9407, 0.7582, 0.921, 0.7582, 0.921, 0.6429, 0.7569, 0.1492, 0.7569, 0.3256, 0.7208, 0.3256, 0.7208, 0.1492, 0.9603, 0.3844, 0.9799, 0.3844, 0.9995, 0.3844, 0.9995, 0.4432, 0.9014, 0.4432, 0.9014, 0.3844, 0.921, 0.3844, 0.9407, 0.3844, 0.1615, 0.5853, 0.179, 0.5853, 0.179, 0.6429, 0.1615, 0.6429, 0.1615, 0.1492, 0.1615, 0.3256, 0.1441, 0.3256, 0.1441, 0.1492, 0.1615, 0.7582, 0.179, 0.7582, 0.179, 0.8158, 0.1615, 0.8158, 0.07354, 0.5853, 0.09181, 0.5853, 0.09181, 0.6429, 0.07354, 0.6429, 0.07354, 0.7582, 0.09181, 0.7582, 0.09181, 0.8158, 0.07354, 0.8158, 0.9799, 0.5853, 0.9995, 0.5853, 0.9995, 0.6429, 0.9799, 0.6429, 0.1615, 0.6429, 0.1615, 0.7582, 0.1441, 0.7582, 0.1441, 0.6429, 0.9799, 0.7582, 0.9995, 0.7582, 0.9995, 0.8158, 0.9799, 0.8158, 0.09181, 0.5853, 0.1092, 0.5853, 0.1092, 0.6429, 0.09181, 0.6429, 0.09181, 0.7582, 0.1092, 0.7582, 0.1092, 0.8158, 0.09181, 0.8158, 0.1092, 0.5853, 0.1267, 0.5853, 0.1267, 0.6429, 0.1092, 0.6429, 0.1092, 0.7582, 0.1267, 0.7582, 0.1267, 0.8158, 0.1092, 0.8158, 0.1267, 0.5853, 0.1441, 0.5853, 0.1441, 0.6429, 0.1267, 0.6429, 0.1267, 0.7582, 0.1441, 0.7582, 0.1441, 0.8158, 0.1267, 0.8158, 0.1441, 0.5853, 0.1615, 0.5853, 0.1615, 0.6429, 0.1441, 0.6429, 0.179, 0.6429, 0.179, 0.7582, 0.1615, 0.7582, 0.1615, 0.6429, 0.1441, 0.7582, 0.1615, 0.7582, 0.1615, 0.8158, 0.1441, 0.8158, 0.000485, 0.5853, 0.01875, 0.5853, 0.01875, 0.6429, 0.000485, 0.6429, 0.000485, 0.7582, 0.01875, 0.7582, 0.01875, 0.8158, 0.000485, 0.8158, 0.01875, 0.5853, 0.03701, 0.5853, 0.03701, 0.6429, 0.01875, 0.6429, 0.01875, 0.7582, 0.03701, 0.7582, 0.03701, 0.8158, 0.01875, 0.8158, 0.03701, 0.5853, 0.05528, 0.5853, 0.05528, 0.6429, 0.03701, 0.6429, 0.03701, 0.7582, 0.05528, 0.7582, 0.05528, 0.8158, 0.03701, 0.8158, 0.05528, 0.5853, 0.07354, 0.5853, 0.07354, 0.6429, 0.05528, 0.6429, 0.05528, 0.7582, 0.07354, 0.7582, 0.07354, 0.8158, 0.05528, 0.8158, 0.9014, 0.5853, 0.921, 0.5853, 0.921, 0.6429, 0.9014, 0.6429, 0.05528, 0.6429, 0.05528, 0.7582, 0.03701, 0.7582, 0.03701, 0.6429, 0.9014, 0.7582, 0.921, 0.7582, 0.921, 0.8158, 0.9014, 0.8158, 0.921, 0.5853, 0.9407, 0.5853, 0.9407, 0.6429, 0.921, 0.6429, 0.921, 0.7582, 0.9407, 0.7582, 0.9407, 0.8158, 0.921, 0.8158, 0.9407, 0.5853, 0.9603, 0.5853, 0.9603, 0.6429, 0.9407, 0.6429, 0.1092, 0.6429, 0.1092, 0.7582, 0.09181, 0.7582, 0.09181, 0.6429, 0.9407, 0.7582, 0.9603, 0.7582, 0.9603, 0.8158, 0.9407, 0.8158, 0.9603, 0.5853, 0.9799, 0.5853, 0.9799, 0.6429, 0.9603, 0.6429, 0.9603, 0.7582, 0.9799, 0.7582, 0.9799, 0.8158, 0.9603, 0.8158, 0.5041, 0.5276, 0.5402, 0.5276, 0.5402, 0.5853, 0.5041, 0.5853, 0.5041, 0.5853, 0.5402, 0.5853, 0.5402, 0.6429, 0.5041, 0.6429, 0.4318, 0.6429, 0.4318, 0.8158, 0.3957, 0.8158, 0.3957, 0.6429, 0.6847, 0.5276, 0.7208, 0.5276, 0.7208, 0.5853, 0.6847, 0.5853, 0.6847, 0.5853, 0.7208, 0.5853, 0.7208, 0.6429, 0.6847, 0.6429, 0.9799, 0.1492, 0.9799, 0.3256, 0.9603, 0.3256, 0.9603, 0.1492, 0.3235, 0.5276, 0.3596, 0.5276, 0.3596, 0.5853, 0.3235, 0.5853, 0.3235, 0.5853, 0.3596, 0.5853, 0.3596, 0.6429, 0.3235, 0.6429, 0.2512, 0.1492, 0.2512, 0.3256, 0.2151, 0.3256, 0.2151, 0.1492, 0.179, 0.5276, 0.2151, 0.5276, 0.2151, 0.5853, 0.179, 0.5853, 0.179, 0.5853, 0.2151, 0.5853, 0.2151, 0.6429, 0.179, 0.6429, 0.179, 0.7582, 0.2151, 0.7582, 0.2151, 0.8158, 0.179, 0.8158, 0.2151, 0.5276, 0.2512, 0.5276, 0.2512, 0.5853, 0.2151, 0.5853, 0.2151, 0.5853, 0.2512, 0.5853, 0.2512, 0.6429, 0.2151, 0.6429, 0.2512, 0.5276, 0.2873, 0.5276, 0.2873, 0.5853, 0.2512, 0.5853, 0.2512, 0.5853, 0.2873, 0.5853, 0.2873, 0.6429, 0.2512, 0.6429, 0.2873, 0.5276, 0.3235, 0.5276, 0.3235, 0.5853, 0.2873, 0.5853, 0.2873, 0.5853, 0.3235, 0.5853, 0.3235, 0.6429, 0.2873, 0.6429, 0.3596, 0.5276, 0.3957, 0.5276, 0.3957, 0.5853, 0.3596, 0.5853, 0.3596, 0.5853, 0.3957, 0.5853, 0.3957, 0.6429, 0.3596, 0.6429, 0.3957, 0.5276, 0.4318, 0.5276, 0.4318, 0.5853, 0.3957, 0.5853, 0.3957, 0.5853, 0.4318, 0.5853, 0.4318, 0.6429, 0.3957, 0.6429, 0.6847, 0.1492, 0.6847, 0.3256, 0.6486, 0.3256, 0.6486, 0.1492, 0.4318, 0.5276, 0.468, 0.5276, 0.468, 0.5853, 0.4318, 0.5853, 0.4318, 0.5853, 0.468, 0.5853, 0.468, 0.6429, 0.4318, 0.6429, 0.468, 0.6429, 0.468, 0.8158, 0.4318, 0.8158, 0.4318, 0.6429, 0.468, 0.5276, 0.5041, 0.5276, 0.5041, 0.5853, 0.468, 0.5853, 0.468, 0.5853, 0.5041, 0.5853, 0.5041, 0.6429, 0.468, 0.6429, 0.9995, 0.6429, 0.9995, 0.7582, 0.9799, 0.7582, 0.9799, 0.6429, 0.5402, 0.5276, 0.5763, 0.5276, 0.5763, 0.5853, 0.5402, 0.5853, 0.5402, 0.5853, 0.5763, 0.5853, 0.5763, 0.6429, 0.5402, 0.6429, 0.5763, 0.5276, 0.6124, 0.5276, 0.6124, 0.5853, 0.5763, 0.5853, 0.5763, 0.5853, 0.6124, 0.5853, 0.6124, 0.6429, 0.5763, 0.6429, 0.6124, 0.5276, 0.6486, 0.5276, 0.6486, 0.5853, 0.6124, 0.5853, 0.6124, 0.5853, 0.6486, 0.5853, 0.6486, 0.6429, 0.6124, 0.6429, 0.09181, 0.6429, 0.09181, 0.7582, 0.07354, 0.7582, 0.07354, 0.6429, 0.6486, 0.5276, 0.6847, 0.5276, 0.6847, 0.5853, 0.6486, 0.5853, 0.6486, 0.5853, 0.6847, 0.5853, 0.6847, 0.6429, 0.6486, 0.6429, 0.1441, 0.6429, 0.1441, 0.7582, 0.1267, 0.7582, 0.1267, 0.6429, 0.7931, 0.6429, 0.7931, 0.8158, 0.7569, 0.8158, 0.7569, 0.6429, 0.7208, 0.5276, 0.7569, 0.5276, 0.7569, 0.5853, 0.7208, 0.5853, 0.7208, 0.5853, 0.7569, 0.5853, 0.7569, 0.6429, 0.7208, 0.6429, 0.7208, 0.6429, 0.7208, 0.8158, 0.6847, 0.8158, 0.6847, 0.6429, 0.7569, 0.5276, 0.7931, 0.5276, 0.7931, 0.5853, 0.7569, 0.5853, 0.7569, 0.5853, 0.7931, 0.5853, 0.7931, 0.6429, 0.7569, 0.6429, 0.2512, 0.6429, 0.2512, 0.8158, 0.2151, 0.8158, 0.2151, 0.7582, 0.2151, 0.6429, 0.7931, 0.5276, 0.8292, 0.5276, 0.8292, 0.5853, 0.7931, 0.5853, 0.7931, 0.5853, 0.8292, 0.5853, 0.8292, 0.6429, 0.7931, 0.6429, 0.8292, 0.6429, 0.8292, 0.8158, 0.7931, 0.8158, 0.7931, 0.6429, 0.8292, 0.5276, 0.8653, 0.5276, 0.8653, 0.5853, 0.8292, 0.5853, 0.8292, 0.5853, 0.8653, 0.5853, 0.8653, 0.6429, 0.8292, 0.6429, 0.3596, 0.1492, 0.3596, 0.3256, 0.3235, 0.3256, 0.3235, 0.1492, 0.8292, 0.03163, 0.8653, 0.03163, 0.8653, 0.09043, 0.8292, 0.09043, 0.8292, 0.09043, 0.8653, 0.09043, 0.8653, 0.1492, 0.8292, 0.1492, 0.8292, 0.3256, 0.8653, 0.3256, 0.8653, 0.3844, 0.8292, 0.3844, 0.7931, 0.03163, 0.8292, 0.03163, 0.8292, 0.09043, 0.7931, 0.09043, 0.7931, 0.09043, 0.8292, 0.09043, 0.8292, 0.1492, 0.7931, 0.1492, 0.4318, 0.1492, 0.4318, 0.3256, 0.3957, 0.3256, 0.3957, 0.1492, 0.7931, 0.3256, 0.8292, 0.3256, 0.8292, 0.3844, 0.7931, 0.3844, 0.7569, 0.03163, 0.7931, 0.03163, 0.7931, 0.09043, 0.7569, 0.09043, 0.7569, 0.09043, 0.7931, 0.09043, 0.7931, 0.1492, 0.7569, 0.1492, 0.9014, 0.1492, 0.9014, 0.3256, 0.8653, 0.3256, 0.8653, 0.1492, 0.7569, 0.3256, 0.7931, 0.3256, 0.7931, 0.3844, 0.7569, 0.3844, 0.7208, 0.03163, 0.7569, 0.03163, 0.7569, 0.09043, 0.7208, 0.09043, 0.7208, 0.09043, 0.7569, 0.09043, 0.7569, 0.1492, 0.7208, 0.1492, 0.7569, 0.6429, 0.7569, 0.8158, 0.7208, 0.8158, 0.7208, 0.6429, 0.7208, 0.3256, 0.7569, 0.3256, 0.7569, 0.3844, 0.7208, 0.3844, 0.6486, 0.03163, 0.6847, 0.03163, 0.6847, 0.09043, 0.6486, 0.09043, 0.6486, 0.09043, 0.6847, 0.09043, 0.6847, 0.1492, 0.6486, 0.1492, 0.5041, 0.6429, 0.5041, 0.8158, 0.468, 0.8158, 0.468, 0.6429, 0.6486, 0.3256, 0.6847, 0.3256, 0.6847, 0.3844, 0.6486, 0.3844, 0.6124, 0.03163, 0.6486, 0.03163, 0.6486, 0.09043, 0.6124, 0.09043, 0.6124, 0.09043, 0.6486, 0.09043, 0.6486, 0.1492, 0.6124, 0.1492, 0.6486, 0.1492, 0.6486, 0.3256, 0.6124, 0.3256, 0.6124, 0.1492, 0.6124, 0.3256, 0.6486, 0.3256, 0.6486, 0.3844, 0.6124, 0.3844, 0.5763, 0.03163, 0.6124, 0.03163, 0.6124, 0.09043, 0.5763, 0.09043, 0.5763, 0.09043, 0.6124, 0.09043, 0.6124, 0.1492, 0.5763, 0.1492, 0.3957, 0.1492, 0.3957, 0.3256, 0.3596, 0.3256, 0.3596, 0.1492, 0.6124, 0.1492, 0.6124, 0.3256, 0.5763, 0.3256, 0.5763, 0.1492, 0.5763, 0.3256, 0.6124, 0.3256, 0.6124, 0.3844, 0.5763, 0.3844, 0.5402, 0.03163, 0.5763, 0.03163, 0.5763, 0.09043, 0.5402, 0.09043, 0.5402, 0.09043, 0.5763, 0.09043, 0.5763, 0.1492, 0.5402, 0.1492, 0.9407, 0.1492, 0.9407, 0.3256, 0.921, 0.3256, 0.921, 0.1492, 0.5763, 0.1492, 0.5763, 0.3256, 0.5402, 0.3256, 0.5402, 0.1492, 0.5402, 0.3256, 0.5763, 0.3256, 0.5763, 0.3844, 0.5402, 0.3844, 0.468, 0.03163, 0.5041, 0.03163, 0.5041, 0.09043, 0.468, 0.09043, 0.468, 0.09043, 0.5041, 0.09043, 0.5041, 0.1492, 0.468, 0.1492, 0.5041, 0.1492, 0.5041, 0.3256, 0.468, 0.3256, 0.468, 0.1492, 0.468, 0.3256, 0.5041, 0.3256, 0.5041, 0.3844, 0.468, 0.3844, 0.4318, 0.03163, 0.468, 0.03163, 0.468, 0.09043, 0.4318, 0.09043, 0.4318, 0.09043, 0.468, 0.09043, 0.468, 0.1492, 0.4318, 0.1492, 0.468, 0.1492, 0.468, 0.3256, 0.4318, 0.3256, 0.4318, 0.1492, 0.4318, 0.3256, 0.468, 0.3256, 0.468, 0.3844, 0.4318, 0.3844, 0.3957, 0.03163, 0.4318, 0.03163, 0.4318, 0.09043, 0.3957, 0.09043, 0.3957, 0.09043, 0.4318, 0.09043, 0.4318, 0.1492, 0.3957, 0.1492, 0.8292, 0.1492, 0.8292, 0.3256, 0.7931, 0.3256, 0.7931, 0.1492, 0.3957, 0.3256, 0.4318, 0.3256, 0.4318, 0.3844, 0.3957, 0.3844, 0.3596, 0.03163, 0.3957, 0.03163, 0.3957, 0.09043, 0.3596, 0.09043, 0.3596, 0.09043, 0.3957, 0.09043, 0.3957, 0.1492, 0.3596, 0.1492, 0.3957, 0.6429, 0.3957, 0.8158, 0.3596, 0.8158, 0.3596, 0.6429, 0.3596, 0.3256, 0.3957, 0.3256, 0.3957, 0.3844, 0.3596, 0.3844, 0.2873, 0.03163, 0.3235, 0.03163, 0.3235, 0.09043, 0.2873, 0.09043, 0.2873, 0.09043, 0.3235, 0.09043, 0.3235, 0.1492, 0.2873, 0.1492, 0.2873, 0.3256, 0.3235, 0.3256, 0.3235, 0.3844, 0.2873, 0.3844, 0.2512, 0.03163, 0.2873, 0.03163, 0.2873, 0.09043, 0.2512, 0.09043, 0.2512, 0.09043, 0.2873, 0.09043, 0.2873, 0.1492, 0.2512, 0.1492, 0.2512, 0.3256, 0.2873, 0.3256, 0.2873, 0.3844, 0.2512, 0.3844, 0.2151, 0.03163, 0.2512, 0.03163, 0.2512, 0.09043, 0.2151, 0.09043, 0.2151, 0.09043, 0.2512, 0.09043, 0.2512, 0.1492, 0.2151, 0.1492, 0.2151, 0.3256, 0.2512, 0.3256, 0.2512, 0.3844, 0.2151, 0.3844, 0.179, 0.03163, 0.2151, 0.03163, 0.2151, 0.09043, 0.179, 0.09043, 0.179, 0.09043, 0.2151, 0.09043, 0.2151, 0.1492, 0.179, 0.1492, 0.03701, 0.1492, 0.03701, 0.3256, 0.01875, 0.3256, 0.01875, 0.1492, 0.179, 0.3256, 0.2151, 0.3256, 0.2151, 0.3844, 0.179, 0.3844, 0.3235, 0.03163, 0.3596, 0.03163, 0.3596, 0.09043, 0.3235, 0.09043, 0.3235, 0.09043, 0.3596, 0.09043, 0.3596, 0.1492, 0.3235, 0.1492, 0.6847, 0.6429, 0.6847, 0.8158, 0.6486, 0.8158, 0.6486, 0.6429, 0.3235, 0.3256, 0.3596, 0.3256, 0.3596, 0.3844, 0.3235, 0.3844, 0.6847, 0.03163, 0.7208, 0.03163, 0.7208, 0.09043, 0.6847, 0.09043, 0.6847, 0.09043, 0.7208, 0.09043, 0.7208, 0.1492, 0.6847, 0.1492, 0.1092, 0.1492, 0.1092, 0.3256, 0.09181, 0.3256, 0.09181, 0.1492, 0.6847, 0.3256, 0.7208, 0.3256, 0.7208, 0.3844, 0.6847, 0.3844, 0.5041, 0.03163, 0.5402, 0.03163, 0.5402, 0.09043, 0.5041, 0.09043, 0.5041, 0.09043, 0.5402, 0.09043, 0.5402, 0.1492, 0.5041, 0.1492, 0.5402, 0.1492, 0.5402, 0.3256, 0.5041, 0.3256, 0.5041, 0.1492, 0.3235, 0.1492, 0.3235, 0.3256, 0.2873, 0.3256, 0.2873, 0.1492, 0.5041, 0.3256, 0.5402, 0.3256, 0.5402, 0.3844, 0.5041, 0.3844, 0.9603, 0.09043, 0.9799, 0.09043, 0.9799, 0.1492, 0.9603, 0.1492, 0.8653, 0.6429, 0.8653, 0.8158, 0.8292, 0.8158, 0.8292, 0.6429, 0.3596, 0.6429, 0.3596, 0.8158, 0.3235, 0.8158, 0.3235, 0.6429, 0.9603, 0.3256, 0.9799, 0.3256, 0.9799, 0.3844, 0.9603, 0.3844, 0.9407, 0.09043, 0.9603, 0.09043, 0.9603, 0.1492, 0.9407, 0.1492, 0.9407, 0.3256, 0.9603, 0.3256, 0.9603, 0.3844, 0.9407, 0.3844, 0.921, 0.09043, 0.9407, 0.09043, 0.9407, 0.1492, 0.921, 0.1492, 0.1267, 0.1492, 0.1267, 0.3256, 0.1092, 0.3256, 0.1092, 0.1492, 0.921, 0.3256, 0.9407, 0.3256, 0.9407, 0.3844, 0.921, 0.3844, 0.9014, 0.09043, 0.921, 0.09043, 0.921, 0.1492, 0.9014, 0.1492, 0.9014, 0.3256, 0.921, 0.3256, 0.921, 0.3844, 0.9014, 0.3844, 0.05528, 0.09043, 0.07354, 0.09043, 0.07354, 0.1492, 0.05528, 0.1492, 0.6124, 0.6429, 0.6124, 0.8158, 0.5763, 0.8158, 0.5763, 0.6429, 0.05528, 0.3256, 0.07354, 0.3256, 0.07354, 0.3844, 0.05528, 0.3844, 0.03701, 0.09043, 0.05528, 0.09043, 0.05528, 0.1492, 0.03701, 0.1492, 0.05528, 0.1492, 0.05528, 0.3256, 0.03701, 0.3256, 0.03701, 0.1492, 0.8653, 0.1492, 0.8653, 0.3256, 0.8292, 0.3256, 0.8292, 0.1492, 0.03701, 0.3256, 0.05528, 0.3256, 0.05528, 0.3844, 0.03701, 0.3844, 0.01875, 0.09043, 0.03701, 0.09043, 0.03701, 0.1492, 0.01875, 0.1492, 0.9014, 0.6429, 0.9014, 0.7582, 0.9014, 0.8158, 0.8653, 0.8158, 0.8653, 0.6429, 0.01875, 0.3256, 0.03701, 0.3256, 0.03701, 0.3844, 0.01875, 0.3844, 0.000485, 0.09043, 0.01875, 0.09043, 0.01875, 0.1492, 0.000485, 0.1492, 0.09181, 0.1492, 0.09181, 0.3256, 0.07354, 0.3256, 0.07354, 0.1492, 0.000485, 0.3256, 0.01875, 0.3256, 0.01875, 0.3844, 0.000485, 0.3844, 0.1441, 0.09043, 0.1615, 0.09043, 0.1615, 0.1492, 0.1441, 0.1492, 0.7208, 0.1492, 0.7208, 0.3256, 0.6847, 0.3256, 0.6847, 0.1492, 0.5402, 0.6429, 0.5402, 0.8158, 0.5041, 0.8158, 0.5041, 0.6429, 0.1441, 0.3256, 0.1615, 0.3256, 0.1615, 0.3844, 0.1441, 0.3844, 0.1267, 0.09043, 0.1441, 0.09043, 0.1441, 0.1492, 0.1267, 0.1492, 0.9603, 0.1492, 0.9603, 0.3256, 0.9407, 0.3256, 0.9407, 0.1492, 0.1267, 0.3256, 0.1441, 0.3256, 0.1441, 0.3844, 0.1267, 0.3844, 0.1092, 0.09043, 0.1267, 0.09043, 0.1267, 0.1492, 0.1092, 0.1492, 0.1092, 0.3256, 0.1267, 0.3256, 0.1267, 0.3844, 0.1092, 0.3844, 0.09181, 0.09043, 0.1092, 0.09043, 0.1092, 0.1492, 0.09181, 0.1492, 0.1441, 0.1492, 0.1441, 0.3256, 0.1267, 0.3256, 0.1267, 0.1492, 0.09181, 0.3256, 0.1092, 0.3256, 0.1092, 0.3844, 0.09181, 0.3844, 0.9799, 0.09043, 0.9995, 0.09043, 0.9995, 0.1492, 0.9799, 0.1492, 0.9995, 0.1492, 0.9995, 0.3256, 0.9799, 0.3256, 0.9799, 0.1492, 0.9799, 0.3256, 0.9995, 0.3256, 0.9995, 0.3844, 0.9799, 0.3844, 0.07354, 0.09043, 0.09181, 0.09043, 0.09181, 0.1492, 0.07354, 0.1492, 0.07354, 0.3256, 0.09181, 0.3256, 0.09181, 0.3844, 0.07354, 0.3844, 0.921, 0.1492, 0.921, 0.3256, 0.9014, 0.3256, 0.9014, 0.1492, 0.1615, 0.09043, 0.179, 0.09043, 0.179, 0.1492, 0.1615, 0.1492, 0.3235, 0.6429, 0.3235, 0.8158, 0.2873, 0.8158, 0.2873, 0.6429, 0.1615, 0.3256, 0.179, 0.3256, 0.179, 0.3844, 0.1615, 0.3844, 0.8653, 0.03163, 0.9014, 0.03163, 0.9014, 0.09043, 0.8653, 0.09043, 0.8653, 0.09043, 0.9014, 0.09043, 0.9014, 0.1492, 0.8653, 0.1492, 0.5763, 0.6429, 0.5763, 0.8158, 0.5402, 0.8158, 0.5402, 0.6429, 0.8653, 0.3256, 0.9014, 0.3256, 0.9014, 0.3844, 0.8653, 0.3844, 0.9995, 0.4432, 0.9995, 0.5276, 0.000485, 0.5276, 0.000485, 0.4432, 0.000485, 0.5276, 0.000485, 0.5276, 0.9995, 0.5276, 0.9995, 0.5276, 0.9995, 0.5276, 0.9995, 0.5853, 0.9799, 0.5853, 0.9603, 0.5853, 0.9407, 0.5853, 0.921, 0.5853, 0.9014, 0.5853, 0.9014, 0.5276, 0.03701, 0.6429, 0.03701, 0.7582, 0.01875, 0.7582, 0.01875, 0.6429, 0.000485, 0.4432, 0.9995, 0.4432, 0.9995, 0.4432, 0.000485, 0.4432, 0.1267, 0.6429, 0.1267, 0.7582, 0.1092, 0.7582, 0.1092, 0.6429, 0.000485, 0.0005, 0.000485, 0.0005, 0.000485, 0.0005, 0.000485, 0.0005, 0.6486, 0.6429, 0.6486, 0.8158, 0.6124, 0.8158, 0.6124, 0.6429, 0.2151, 0.03163, 0.179, 0.03163, 0.000485, 0.0005, 0.000485, 0.0005, 0.000485, 0.0005, 0.000485, 0.0005, 0.000485, 0.0005, 0.9995, 0.0005, 0.9995, 0.09043, 0.9799, 0.09043, 0.01875, 0.09043, 0.000485, 0.09043, 0.000485, 0.0005, 0.9995, 0.0005, 0.9799, 0.09043, 0.9603, 0.09043, 0.03701, 0.09043, 0.01875, 0.09043, 0.000485, 0.0005, 0.9995, 0.0005, 0.9603, 0.09043, 0.9014, 0.03163, 0.05528, 0.09043, 0.03701, 0.09043, 0.000485, 0.0005, 0.9603, 0.09043, 0.9407, 0.09043, 0.9014, 0.03163, 0.07354, 0.09043, 0.05528, 0.09043, 0.000485, 0.0005, 0.9407, 0.09043, 0.921, 0.09043, 0.9014, 0.03163, 0.09181, 0.09043, 0.07354, 0.09043, 0.000485, 0.0005, 0.921, 0.09043, 0.9014, 0.09043, 0.9014, 0.03163, 0.1092, 0.09043, 0.09181, 0.09043, 0.179, 0.03163, 0.000485, 0.0005, 0.9995, 0.0005, 0.5041, 0.03163, 0.9014, 0.03163, 0.8653, 0.03163, 0.9995, 0.0005, 0.8292, 0.03163, 0.7931, 0.03163, 0.9995, 0.0005, 0.7569, 0.03163, 0.7208, 0.03163, 0.9995, 0.0005, 0.6847, 0.03163, 0.6486, 0.03163, 0.9995, 0.0005, 0.6124, 0.03163, 0.5763, 0.03163, 0.9995, 0.0005, 0.5402, 0.03163, 0.5041, 0.03163, 0.9995, 0.0005, 0.468, 0.03163, 0.4318, 0.03163, 0.000485, 0.0005, 0.3957, 0.03163, 0.3596, 0.03163, 0.000485, 0.0005, 0.3235, 0.03163, 0.2873, 0.03163, 0.000485, 0.0005, 0.2512, 0.03163, 0.2151, 0.03163, 0.000485, 0.0005, 0.179, 0.03163, 0.179, 0.09043, 0.1615, 0.09043, 0.1615, 0.09043, 0.1441, 0.09043, 0.179, 0.03163, 0.1267, 0.09043, 0.1092, 0.09043, 0.179, 0.03163, 0.9995, 0.0005, 0.8653, 0.03163, 0.8292, 0.03163, 0.7931, 0.03163, 0.7569, 0.03163, 0.9995, 0.0005, 0.6486, 0.03163, 0.6124, 0.03163, 0.9995, 0.0005, 0.5041, 0.03163, 0.468, 0.03163, 0.000485, 0.0005, 0.3596, 0.03163, 0.3235, 0.03163, 0.000485, 0.0005, 0.179, 0.03163, 0.1441, 0.09043, 0.1267, 0.09043, 0.2873, 0.03163, 0.2512, 0.03163, 0.000485, 0.0005, 0.5763, 0.03163, 0.5402, 0.03163, 0.9995, 0.0005, 0.9995, 0.0005, 0.7208, 0.03163, 0.6847, 0.03163, 0.179, 0.03163, 0.09181, 0.09043, 0.000485, 0.0005, 0.4318, 0.03163, 0.3957, 0.03163, 0.000485, 0.0005, 0.5402, 0.9371, 0.5763, 0.9371, 0.9995, 0.9995, 0.6124, 0.9371, 0.6486, 0.9371, 0.9995, 0.9995, 0.6847, 0.9371, 0.7208, 0.9371, 0.9995, 0.9995, 0.7569, 0.9371, 0.7931, 0.9371, 0.9995, 0.9995, 0.8292, 0.9371, 0.8653, 0.9371, 0.9995, 0.9995, 0.9014, 0.9371, 0.9014, 0.8735, 0.921, 0.8735, 0.921, 0.8735, 0.921, 0.8158, 0.9407, 0.8158, 0.9407, 0.8158, 0.9603, 0.8158, 0.921, 0.8735, 0.9799, 0.8158, 0.9995, 0.8158, 0.921, 0.8735, 0.000485, 0.9995, 0.000485, 0.8158, 0.01875, 0.8158, 0.9603, 0.8158, 0.9799, 0.8158, 0.921, 0.8735, 0.000485, 0.9995, 0.01875, 0.8158, 0.03701, 0.8158, 0.921, 0.8735, 0.9995, 0.8158, 0.9995, 0.9995, 0.000485, 0.9995, 0.03701, 0.8158, 0.05528, 0.8158, 0.9014, 0.9371, 0.921, 0.8735, 0.9995, 0.9995, 0.000485, 0.9995, 0.05528, 0.8158, 0.07354, 0.8158, 0.9014, 0.9371, 0.9995, 0.9995, 0.8653, 0.9371, 0.7931, 0.9371, 0.8292, 0.9371, 0.9995, 0.9995, 0.6486, 0.9371, 0.6847, 0.9371, 0.9995, 0.9995, 0.5041, 0.9371, 0.5402, 0.9371, 0.9995, 0.9995, 0.4318, 0.9371, 0.468, 0.9371, 0.000485, 0.9995, 0.3596, 0.9371, 0.3957, 0.9371, 0.000485, 0.9995, 0.2873, 0.9371, 0.3235, 0.9371, 0.000485, 0.9995, 0.2151, 0.9371, 0.2512, 0.9371, 0.000485, 0.9995, 0.1615, 0.8735, 0.179, 0.8735, 0.179, 0.9371, 0.179, 0.9371, 0.2151, 0.9371, 0.000485, 0.9995, 0.3235, 0.9371, 0.3596, 0.9371, 0.000485, 0.9995, 0.468, 0.9371, 0.5041, 0.9371, 0.000485, 0.9995, 0.7208, 0.9371, 0.7569, 0.9371, 0.9995, 0.9995, 0.000485, 0.9995, 0.07354, 0.8158, 0.1615, 0.8735, 0.6124, 0.9371, 0.9995, 0.9995, 0.5763, 0.9371, 0.3957, 0.9371, 0.4318, 0.9371, 0.000485, 0.9995, 0.1441, 0.8158, 0.1615, 0.8158, 0.1615, 0.8735, 0.2512, 0.9371, 0.2873, 0.9371, 0.000485, 0.9995, 0.1441, 0.8158, 0.1615, 0.8735, 0.1267, 0.8158, 0.1092, 0.8158, 0.1267, 0.8158, 0.1615, 0.8735, 0.07354, 0.8158, 0.09181, 0.8158, 0.1615, 0.8735, 0.5041, 0.9371, 0.9995, 0.9995, 0.000485, 0.9995, 0.1092, 0.8158, 0.1615, 0.8735, 0.09181, 0.8158])
_ca = me_exec2_6.color_attributes.new('Col', 'BYTE_COLOR', 'CORNER')
_ca.data.foreach_set('color', [0.02956, 0.0, 0.0, 1.0, 0.02956, 0.0, 0.0, 1.0, 0.02956, 0.0, 0.0, 1.0, 0.02956, 0.0, 0.0, 1.0, 0.02956, 0.0, 0.0, 1.0, 0.02956, 0.0, 0.0, 1.0, 0.02956, 0.0, 0.0, 1.0, 0.02956, 0.0, 0.0, 1.0, 0.02956, 0.0, 0.0, 1.0, 0.02956, 0.0, 0.0, 1.0, 0.02956, 0.0, 0.0, 1.0, 0.02956, 0.0, 0.0, 1.0, 0.02956, 0.0, 0.0, 1.0, 0.02956, 0.0, 0.0, 1.0, 0.02956, 0.0, 0.0, 1.0, 0.02956, 0.0, 0.0, 1.0, 0.02956, 0.0, 0.0, 1.0, 0.02956, 0.0, 0.0, 1.0, 0.02956, 0.0, 0.0, 1.0, 0.02956, 0.0, 0.0, 1.0, 0.02956, 0.0, 0.0, 1.0, 0.02956, 0.0, 0.0, 1.0, 0.02956, 0.0, 0.0, 1.0, 0.02956, 0.0, 0.0, 1.0, 0.02956, 0.0, 0.0, 1.0, 0.02956, 0.0, 0.0, 1.0, 0.02956, 0.0, 0.0, 1.0, 0.02956, 0.0, 0.0, 1.0, 0.02956, 0.0, 0.0, 1.0, 0.02956, 0.0, 0.0, 1.0, 0.02956, 0.0, 0.0, 1.0, 0.02956, 0.0, 0.0, 1.0, 0.02956, 0.0, 0.0, 1.0, 0.02956, 0.0, 0.0, 1.0, 0.02956, 0.0, 0.0, 1.0, 0.02956, 0.0, 0.0, 1.0, 0.02956, 0.0, 0.0, 1.0, 0.02956, 0.0, 0.0, 1.0, 0.02956, 0.0, 0.0, 1.0, 0.02956, 0.0, 0.0, 1.0, 0.02956, 0.0, 0.0, 1.0, 0.02956, 0.0, 0.0, 1.0, 0.02956, 0.0, 0.0, 1.0, 0.02956, 0.0, 0.0, 1.0, 0.02956, 0.0, 0.0, 1.0, 0.02956, 0.0, 0.0, 1.0, 0.02956, 0.0, 0.0, 1.0, 0.02956, 0.0, 0.0, 1.0, 0.02956, 0.0, 0.0, 1.0, 0.02956, 0.0, 0.0, 1.0, 0.02956, 0.0, 0.0, 1.0, 0.02956, 0.0, 0.0, 1.0, 0.02956, 0.0, 0.0, 1.0, 0.02956, 0.0, 0.0, 1.0, 0.02956, 0.0, 0.0, 1.0, 0.02956, 0.0, 0.0, 1.0, 0.02956, 0.0, 0.0, 1.0, 0.02956, 0.0, 0.0, 1.0, 0.02956, 0.0, 0.0, 1.0, 0.02956, 0.0, 0.0, 1.0, 0.02956, 0.0, 0.0, 1.0, 0.02956, 0.0, 0.0, 1.0, 0.02956, 0.0, 0.0, 1.0, 0.02956, 0.0, 0.0, 1.0, 0.02956, 0.0, 0.0, 1.0, 0.02956, 0.0, 0.0, 1.0, 0.02956, 0.0, 0.0, 1.0, 0.02956, 0.0, 0.0, 1.0, 0.02956, 0.0, 0.0, 1.0, 0.02956, 0.0, 0.0, 1.0, 0.02956, 0.0, 0.0, 1.0, 0.02956, 0.0, 0.0, 1.0, 0.02956, 0.0, 0.0, 1.0, 0.02956, 0.0, 0.0, 1.0, 0.02956, 0.0, 0.0, 1.0, 0.02956, 0.0, 0.0, 1.0, 0.02956, 0.0, 0.0, 1.0, 0.02956, 0.0, 0.0, 1.0, 0.02956, 0.0, 0.0, 1.0, 0.02956, 0.0, 0.0, 1.0, 0.02956, 0.0, 0.0, 1.0, 0.02956, 0.0, 0.0, 1.0, 0.02956, 0.0, 0.0, 1.0, 0.02956, 0.0, 0.0, 1.0, 0.02956, 0.0, 0.0, 1.0, 0.02956, 0.0, 0.0, 1.0, 0.02956, 0.0, 0.0, 1.0, 0.02956, 0.0, 0.0, 1.0, 0.02956, 0.0, 0.0, 1.0, 0.02956, 0.0, 0.0, 1.0, 0.02956, 0.0, 0.0, 1.0, 0.02956, 0.0, 0.0, 1.0, 0.02956, 0.0, 0.0, 1.0, 0.02956, 0.0, 0.0, 1.0, 0.02956, 0.0, 0.0, 1.0, 0.02956, 0.0, 0.0, 1.0, 0.02956, 0.0, 0.0, 1.0, 0.02956, 0.0, 0.0, 1.0, 0.02956, 0.0, 0.0, 1.0, 0.02956, 0.0, 0.0, 1.0, 0.02956, 0.0, 0.0, 1.0, 0.02956, 0.0, 0.0, 1.0, 0.02956, 0.0, 0.0, 1.0, 0.02956, 0.0, 0.0, 1.0, 0.02956, 0.0, 0.0, 1.0, 0.02956, 0.0, 0.0, 1.0, 0.02956, 0.0, 0.0, 1.0, 0.02956, 0.0, 0.0, 1.0, 0.02956, 0.0, 0.0, 1.0, 0.02956, 0.0, 0.0, 1.0, 0.02956, 0.0, 0.0, 1.0, 0.02956, 0.0, 0.0, 1.0, 0.02956, 0.0, 0.0, 1.0, 0.02956, 0.0, 0.0, 1.0, 0.02956, 0.0, 0.0, 1.0, 0.02956, 0.0, 0.0, 1.0, 0.02956, 0.0, 0.0, 1.0, 0.02956, 0.0, 0.0, 1.0, 0.02956, 0.0, 0.0, 1.0, 0.02956, 0.0, 0.0, 1.0, 0.02956, 0.0, 0.0, 1.0, 0.02956, 0.0, 0.0, 1.0, 0.02956, 0.0, 0.0, 1.0, 0.02956, 0.0, 0.0, 1.0, 0.02956, 0.0, 0.0, 1.0, 0.02956, 0.0, 0.0, 1.0, 0.02956, 0.0, 0.0, 1.0, 0.02956, 0.0, 0.0, 1.0, 0.02956, 0.0, 0.0, 1.0, 0.02956, 0.0, 0.0, 1.0, 0.02956, 0.0, 0.0, 1.0, 0.02956, 0.0, 0.0, 1.0, 0.02956, 0.0, 0.0, 1.0, 0.02956, 0.0, 0.0, 1.0, 0.02956, 0.0, 0.0, 1.0, 0.02956, 0.0, 0.0, 1.0, 0.02956, 0.0, 0.0, 1.0, 0.02956, 0.0, 0.0, 1.0, 0.02956, 0.0, 0.0, 1.0, 0.02956, 0.0, 0.0, 1.0, 0.02956, 0.0, 0.0, 1.0, 0.02956, 0.0, 0.0, 1.0, 0.02956, 0.0, 0.0, 1.0, 0.02956, 0.0, 0.0, 1.0, 0.02956, 0.0, 0.0, 1.0, 0.02956, 0.0, 0.0, 1.0, 0.02956, 0.0, 0.0, 1.0, 0.02956, 0.0, 0.0, 1.0, 0.02956, 0.0, 0.0, 1.0, 0.02956, 0.0, 0.0, 1.0, 0.02956, 0.0, 0.0, 1.0, 0.02956, 0.0, 0.0, 1.0, 0.02956, 0.0, 0.0, 1.0, 0.02956, 0.0, 0.0, 1.0, 0.02956, 0.0, 0.0, 1.0, 0.02956, 0.0, 0.0, 1.0, 0.02956, 0.0, 0.0, 1.0, 0.02956, 0.0, 0.0, 1.0, 0.02956, 0.0, 0.0, 1.0, 0.02956, 0.0, 0.0, 1.0, 0.02956, 0.0, 0.0, 1.0, 0.02956, 0.0, 0.0, 1.0, 0.02956, 0.0, 0.0, 1.0, 0.02956, 0.0, 0.0, 1.0, 0.02956, 0.0, 0.0, 1.0, 0.02956, 0.0, 0.0, 1.0, 0.02956, 0.0, 0.0, 1.0, 0.02956, 0.0, 0.0, 1.0, 0.02956, 0.0, 0.0, 1.0, 0.02956, 0.0, 0.0, 1.0, 0.02956, 0.0, 0.0, 1.0, 0.02956, 0.0, 0.0, 1.0, 0.02956, 0.0, 0.0, 1.0, 0.02956, 0.0, 0.0, 1.0, 0.02956, 0.0, 0.0, 1.0, 0.02956, 0.0, 0.0, 1.0, 0.02956, 0.0, 0.0, 1.0, 0.02956, 0.0, 0.0, 1.0, 0.02956, 0.0, 0.0, 1.0, 0.02956, 0.0, 0.0, 1.0, 0.02956, 0.0, 0.0, 1.0, 0.02956, 0.0, 0.0, 1.0, 0.02956, 0.0, 0.0, 1.0, 0.02956, 0.0, 0.0, 1.0, 0.02956, 0.0, 0.0, 1.0, 0.02956, 0.0, 0.0, 1.0, 0.02956, 0.0, 0.0, 1.0, 0.02956, 0.0, 0.0, 1.0, 0.02956, 0.0, 0.0, 1.0, 0.02956, 0.0, 0.0, 1.0, 0.02956, 0.0, 0.0, 1.0, 0.02956, 0.0, 0.0, 1.0, 0.02956, 0.0, 0.0, 1.0, 0.02956, 0.0, 0.0, 1.0, 0.02956, 0.0, 0.0, 1.0, 0.02956, 0.0, 0.0, 1.0, 0.02956, 0.0, 0.0, 1.0, 0.02956, 0.0, 0.0, 1.0, 0.02956, 0.0, 0.0, 1.0, 0.02956, 0.0, 0.0, 1.0, 0.02956, 0.0, 0.0, 1.0, 0.02956, 0.0, 0.0, 1.0, 0.02956, 0.0, 0.0, 1.0, 0.02956, 0.0, 0.0, 1.0, 0.02956, 0.0, 0.0, 1.0, 0.02956, 0.0, 0.0, 1.0, 0.02956, 0.0, 0.0, 1.0, 0.02956, 0.0, 0.0, 1.0, 0.02956, 0.0, 0.0, 1.0, 0.02956, 0.0, 0.0, 1.0, 0.02956, 0.0, 0.0, 1.0, 0.02956, 0.0, 0.0, 1.0, 0.02956, 0.0, 0.0, 1.0, 0.02956, 0.0, 0.0, 1.0, 0.02956, 0.0, 0.0, 1.0, 0.02956, 0.0, 0.0, 1.0, 0.02956, 0.0, 0.0, 1.0, 0.02956, 0.0, 0.0, 1.0, 0.02956, 0.0, 0.0, 1.0, 0.02956, 0.0, 0.0, 1.0, 0.02956, 0.0, 0.0, 1.0, 0.02956, 0.0, 0.0, 1.0, 0.02956, 0.0, 0.0, 1.0, 0.02956, 0.0, 0.0, 1.0, 0.02956, 0.0, 0.0, 1.0, 0.02956, 0.0, 0.0, 1.0, 0.02956, 0.0, 0.0, 1.0, 0.02956, 0.0, 0.0, 1.0, 0.02956, 0.0, 0.0, 1.0, 0.02956, 0.0, 0.0, 1.0, 0.02956, 0.0, 0.0, 1.0, 0.02956, 0.0, 0.0, 1.0, 0.02956, 0.0, 0.0, 1.0, 0.02956, 0.0, 0.0, 1.0, 0.02956, 0.0, 0.0, 1.0, 0.02956, 0.0, 0.0, 1.0, 0.02956, 0.0, 0.0, 1.0, 0.02956, 0.0, 0.0, 1.0, 0.02956, 0.0, 0.0, 1.0, 0.02956, 0.0, 0.0, 1.0, 0.02956, 0.0, 0.0, 1.0, 0.02956, 0.0, 0.0, 1.0, 0.02956, 0.0, 0.0, 1.0, 0.02956, 0.0, 0.0, 1.0, 0.02956, 0.0, 0.0, 1.0, 0.02956, 0.0, 0.0, 1.0, 0.02956, 0.0, 0.0, 1.0, 0.02956, 0.0, 0.0, 1.0, 0.02956, 0.0, 0.0, 1.0, 0.02956, 0.0, 0.0, 1.0, 0.02956, 0.0, 0.0, 1.0, 0.02956, 0.0, 0.0, 1.0, 0.02956, 0.0, 0.0, 1.0, 0.02956, 0.0, 0.0, 1.0, 0.02956, 0.0, 0.0, 1.0, 0.02956, 0.0, 0.0, 1.0, 0.02956, 0.0, 0.0, 1.0, 0.02956, 0.0, 0.0, 1.0, 0.02956, 0.0, 0.0, 1.0, 0.02956, 0.0, 0.0, 1.0, 0.02956, 0.0, 0.0, 1.0, 0.02956, 0.0, 0.0, 1.0, 0.02956, 0.0, 0.0, 1.0, 0.02956, 0.0, 0.0, 1.0, 0.02956, 0.0, 0.0, 1.0, 0.02956, 0.0, 0.0, 1.0, 0.02956, 0.0, 0.0, 1.0, 0.02956, 0.0, 0.0, 1.0, 0.02956, 0.0, 0.0, 1.0, 0.02956, 0.0, 0.0, 1.0, 0.02956, 0.0, 0.0, 1.0, 0.02956, 0.0, 0.0, 1.0, 0.02956, 0.0, 0.0, 1.0, 0.02956, 0.0, 0.0, 1.0, 0.02956, 0.0, 0.0, 1.0, 0.02956, 0.0, 0.0, 1.0, 0.02956, 0.0, 0.0, 1.0, 0.02956, 0.0, 0.0, 1.0, 0.02956, 0.0, 0.0, 1.0, 0.02956, 0.0, 0.0, 1.0, 0.02956, 0.0, 0.0, 1.0, 0.02956, 0.0, 0.0, 1.0, 0.02956, 0.0, 0.0, 1.0, 0.02956, 0.0, 0.0, 1.0, 0.02956, 0.0, 0.0, 1.0, 0.02956, 0.0, 0.0, 1.0, 0.02956, 0.0, 0.0, 1.0, 0.02956, 0.0, 0.0, 1.0, 0.02956, 0.0, 0.0, 1.0, 0.02956, 0.0, 0.0, 1.0, 0.02956, 0.0, 0.0, 1.0, 0.02956, 0.0, 0.0, 1.0, 0.02956, 0.0, 0.0, 1.0, 0.02956, 0.0, 0.0, 1.0, 0.02956, 0.0, 0.0, 1.0, 0.02956, 0.0, 0.0, 1.0, 0.02956, 0.0, 0.0, 1.0, 0.02956, 0.0, 0.0, 1.0, 0.02956, 0.0, 0.0, 1.0, 0.02956, 0.0, 0.0, 1.0, 0.02956, 0.0, 0.0, 1.0, 0.02956, 0.0, 0.0, 1.0, 0.02956, 0.0, 0.0, 1.0, 0.02956, 0.0, 0.0, 1.0, 0.02956, 0.0, 0.0, 1.0, 0.02956, 0.0, 0.0, 1.0, 0.02956, 0.0, 0.0, 1.0, 0.02956, 0.0, 0.0, 1.0, 0.02956, 0.0, 0.0, 1.0, 0.02956, 0.0, 0.0, 1.0, 0.02956, 0.0, 0.0, 1.0, 0.02956, 0.0, 0.0, 1.0, 0.02956, 0.0, 0.0, 1.0, 0.02956, 0.0, 0.0, 1.0, 0.02956, 0.0, 0.0, 1.0, 0.02956, 0.0, 0.0, 1.0, 0.02956, 0.0, 0.0, 1.0, 0.02956, 0.0, 0.0, 1.0, 0.02956, 0.0, 0.0, 1.0, 0.02956, 0.0, 0.0, 1.0, 0.02956, 0.0, 0.0, 1.0, 0.02956, 0.0, 0.0, 1.0, 0.02956, 0.0, 0.0, 1.0, 0.02956, 0.0, 0.0, 1.0, 0.02956, 0.0, 0.0, 1.0, 0.02956, 0.0, 0.0, 1.0, 0.02956, 0.0, 0.0, 1.0, 0.02956, 0.0, 0.0, 1.0, 0.02956, 0.0, 0.0, 1.0, 0.02956, 0.0, 0.0, 1.0, 0.02956, 0.0, 0.0, 1.0, 0.02956, 0.0, 0.0, 1.0, 0.02956, 0.0, 0.0, 1.0, 0.02956, 0.0, 0.0, 1.0, 0.02956, 0.0, 0.0, 1.0, 0.02956, 0.0, 0.0, 1.0, 0.02956, 0.0, 0.0, 1.0, 0.02956, 0.0, 0.0, 1.0, 0.02956, 0.0, 0.0, 1.0, 0.02956, 0.0, 0.0, 1.0, 0.02956, 0.0, 0.0, 1.0, 0.02956, 0.0, 0.0, 1.0, 0.02956, 0.0, 0.0, 1.0, 0.02956, 0.0, 0.0, 1.0, 0.02956, 0.0, 0.0, 1.0, 0.02956, 0.0, 0.0, 1.0, 0.02956, 0.0, 0.0, 1.0, 0.02956, 0.0, 0.0, 1.0, 0.02956, 0.0, 0.0, 1.0, 0.02956, 0.0, 0.0, 1.0, 0.02956, 0.0, 0.0, 1.0, 0.02956, 0.0, 0.0, 1.0, 0.02956, 0.0, 0.0, 1.0, 0.02956, 0.0, 0.0, 1.0, 0.02956, 0.0, 0.0, 1.0, 0.02956, 0.0, 0.0, 1.0, 0.02956, 0.0, 0.0, 1.0, 0.02956, 0.0, 0.0, 1.0, 0.02956, 0.0, 0.0, 1.0, 0.02956, 0.0, 0.0, 1.0, 0.02956, 0.0, 0.0, 1.0, 0.02956, 0.0, 0.0, 1.0, 0.02956, 0.0, 0.0, 1.0, 0.02956, 0.0, 0.0, 1.0, 0.02956, 0.0, 0.0, 1.0, 0.02956, 0.0, 0.0, 1.0, 0.02956, 0.0, 0.0, 1.0, 0.02956, 0.0, 0.0, 1.0, 0.02956, 0.0, 0.0, 1.0, 0.02956, 0.0, 0.0, 1.0, 0.02956, 0.0, 0.0, 1.0, 0.02956, 0.0, 0.0, 1.0, 0.02956, 0.0, 0.0, 1.0, 0.02956, 0.0, 0.0, 1.0, 0.02956, 0.0, 0.0, 1.0, 0.02956, 0.0, 0.0, 1.0, 0.02956, 0.0, 0.0, 1.0, 0.02956, 0.0, 0.0, 1.0, 0.02956, 0.0, 0.0, 1.0, 0.02956, 0.0, 0.0, 1.0, 0.02956, 0.0, 0.0, 1.0, 0.02956, 0.0, 0.0, 1.0, 0.02956, 0.0, 0.0, 1.0, 0.02956, 0.0, 0.0, 1.0, 0.02956, 0.0, 0.0, 1.0, 0.02956, 0.0, 0.0, 1.0, 0.02956, 0.0, 0.0, 1.0, 0.02956, 0.0, 0.0, 1.0, 0.02956, 0.0, 0.0, 1.0, 0.02956, 0.0, 0.0, 1.0, 0.02956, 0.0, 0.0, 1.0, 0.02956, 0.0, 0.0, 1.0, 0.02956, 0.0, 0.0, 1.0, 0.02956, 0.0, 0.0, 1.0, 0.02956, 0.0, 0.0, 1.0, 0.02956, 0.0, 0.0, 1.0, 0.02956, 0.0, 0.0, 1.0, 0.02956, 0.0, 0.0, 1.0, 0.02956, 0.0, 0.0, 1.0, 0.02956, 0.0, 0.0, 1.0, 0.02956, 0.0, 0.0, 1.0, 0.02956, 0.0, 0.0, 1.0, 0.02956, 0.0, 0.0, 1.0, 0.02956, 0.0, 0.0, 1.0, 0.02956, 0.0, 0.0, 1.0, 0.02956, 0.0, 0.0, 1.0, 0.02956, 0.0, 0.0, 1.0, 0.02956, 0.0, 0.0, 1.0, 0.02956, 0.0, 0.0, 1.0, 0.02956, 0.0, 0.0, 1.0, 0.02956, 0.0, 0.0, 1.0, 0.02956, 0.0, 0.0, 1.0, 0.02956, 0.0, 0.0, 1.0, 0.02956, 0.0, 0.0, 1.0, 0.02956, 0.0, 0.0, 1.0, 0.02956, 0.0, 0.0, 1.0, 0.02956, 0.0, 0.0, 1.0, 0.02956, 0.0, 0.0, 1.0, 0.02956, 0.0, 0.0, 1.0, 0.02956, 0.0, 0.0, 1.0, 0.02956, 0.0, 0.0, 1.0, 0.02956, 0.0, 0.0, 1.0, 0.02956, 0.0, 0.0, 1.0, 0.02956, 0.0, 0.0, 1.0, 0.02956, 0.0, 0.0, 1.0, 0.02956, 0.0, 0.0, 1.0, 0.02956, 0.0, 0.0, 1.0, 0.02956, 0.0, 0.0, 1.0, 0.02956, 0.0, 0.0, 1.0, 0.02956, 0.0, 0.0, 1.0, 0.02956, 0.0, 0.0, 1.0, 0.02956, 0.0, 0.0, 1.0, 0.02956, 0.0, 0.0, 1.0, 0.02956, 0.0, 0.0, 1.0, 0.02956, 0.0, 0.0, 1.0, 0.02956, 0.0, 0.0, 1.0, 0.02956, 0.0, 0.0, 1.0, 0.02956, 0.0, 0.0, 1.0, 0.02956, 0.0, 0.0, 1.0, 0.02956, 0.0, 0.0, 1.0, 0.02956, 0.0, 0.0, 1.0, 0.02956, 0.0, 0.0, 1.0, 0.02956, 0.0, 0.0, 1.0, 0.02956, 0.0, 0.0, 1.0, 0.02956, 0.0, 0.0, 1.0, 0.02956, 0.0, 0.0, 1.0, 0.02956, 0.0, 0.0, 1.0, 0.02956, 0.0, 0.0, 1.0, 0.02956, 0.0, 0.0, 1.0, 0.02956, 0.0, 0.0, 1.0, 0.02956, 0.0, 0.0, 1.0, 0.02956, 0.0, 0.0, 1.0, 0.02956, 0.0, 0.0, 1.0, 0.02956, 0.0, 0.0, 1.0, 0.02956, 0.0, 0.0, 1.0, 0.02956, 0.0, 0.0, 1.0, 0.02956, 0.0, 0.0, 1.0, 0.02956, 0.0, 0.0, 1.0, 0.02956, 0.0, 0.0, 1.0, 0.02956, 0.0, 0.0, 1.0, 0.02956, 0.0, 0.0, 1.0, 0.02956, 0.0, 0.0, 1.0, 0.02956, 0.0, 0.0, 1.0, 0.02956, 0.0, 0.0, 1.0, 0.02956, 0.0, 0.0, 1.0, 0.02956, 0.0, 0.0, 1.0, 0.02956, 0.0, 0.0, 1.0, 0.02956, 0.0, 0.0, 1.0, 0.02956, 0.0, 0.0, 1.0, 0.02956, 0.0, 0.0, 1.0, 0.02956, 0.0, 0.0, 1.0, 0.02956, 0.0, 0.0, 1.0, 0.02956, 0.0, 0.0, 1.0, 0.02956, 0.0, 0.0, 1.0, 0.02956, 0.0, 0.0, 1.0, 0.02956, 0.0, 0.0, 1.0, 0.02956, 0.0, 0.0, 1.0, 0.02956, 0.0, 0.0, 1.0, 0.02956, 0.0, 0.0, 1.0, 0.02956, 0.0, 0.0, 1.0, 0.02956, 0.0, 0.0, 1.0, 0.02956, 0.0, 0.0, 1.0, 0.02956, 0.0, 0.0, 1.0, 0.02956, 0.0, 0.0, 1.0, 0.02956, 0.0, 0.0, 1.0, 0.02956, 0.0, 0.0, 1.0, 0.02956, 0.0, 0.0, 1.0, 0.02956, 0.0, 0.0, 1.0, 0.02956, 0.0, 0.0, 1.0, 0.02956, 0.0, 0.0, 1.0, 0.02956, 0.0, 0.0, 1.0, 0.02956, 0.0, 0.0, 1.0, 0.02956, 0.0, 0.0, 1.0, 0.02956, 0.0, 0.0, 1.0, 0.02956, 0.0, 0.0, 1.0, 0.02956, 0.0, 0.0, 1.0, 0.02956, 0.0, 0.0, 1.0, 0.02956, 0.0, 0.0, 1.0, 0.02956, 0.0, 0.0, 1.0, 0.02956, 0.0, 0.0, 1.0, 0.02956, 0.0, 0.0, 1.0, 0.02956, 0.0, 0.0, 1.0, 0.02956, 0.0, 0.0, 1.0, 0.02956, 0.0, 0.0, 1.0, 0.02956, 0.0, 0.0, 1.0, 0.02956, 0.0, 0.0, 1.0, 0.02956, 0.0, 0.0, 1.0, 0.02956, 0.0, 0.0, 1.0, 0.02956, 0.0, 0.0, 1.0, 0.02956, 0.0, 0.0, 1.0, 0.02956, 0.0, 0.0, 1.0, 0.02956, 0.0, 0.0, 1.0, 0.02956, 0.0, 0.0, 1.0, 0.02956, 0.0, 0.0, 1.0, 0.02956, 0.0, 0.0, 1.0, 0.02956, 0.0, 0.0, 1.0, 0.02956, 0.0, 0.0, 1.0, 0.02956, 0.0, 0.0, 1.0, 0.02956, 0.0, 0.0, 1.0, 0.02956, 0.0, 0.0, 1.0, 0.02956, 0.0, 0.0, 1.0, 0.02956, 0.0, 0.0, 1.0, 0.02956, 0.0, 0.0, 1.0, 0.02956, 0.0, 0.0, 1.0, 0.02956, 0.0, 0.0, 1.0, 0.02956, 0.0, 0.0, 1.0, 0.02956, 0.0, 0.0, 1.0, 0.02956, 0.0, 0.0, 1.0, 0.02956, 0.0, 0.0, 1.0, 0.02956, 0.0, 0.0, 1.0, 0.02956, 0.0, 0.0, 1.0, 0.02956, 0.0, 0.0, 1.0, 0.02956, 0.0, 0.0, 1.0, 0.02956, 0.0, 0.0, 1.0, 0.02956, 0.0, 0.0, 1.0, 0.02956, 0.0, 0.0, 1.0, 0.02956, 0.0, 0.0, 1.0, 0.02956, 0.0, 0.0, 1.0, 0.02956, 0.0, 0.0, 1.0, 0.02956, 0.0, 0.0, 1.0, 0.02956, 0.0, 0.0, 1.0, 0.02956, 0.0, 0.0, 1.0, 0.02956, 0.0, 0.0, 1.0, 0.02956, 0.0, 0.0, 1.0, 0.02956, 0.0, 0.0, 1.0, 0.02956, 0.0, 0.0, 1.0, 0.02956, 0.0, 0.0, 1.0, 0.02956, 0.0, 0.0, 1.0, 0.02956, 0.0, 0.0, 1.0, 0.02956, 0.0, 0.0, 1.0, 0.02956, 0.0, 0.0, 1.0, 0.02956, 0.0, 0.0, 1.0, 0.02956, 0.0, 0.0, 1.0, 0.02956, 0.0, 0.0, 1.0, 0.02956, 0.0, 0.0, 1.0, 0.02956, 0.0, 0.0, 1.0, 0.02956, 0.0, 0.0, 1.0, 0.02956, 0.0, 0.0, 1.0, 0.02956, 0.0, 0.0, 1.0, 0.02956, 0.0, 0.0, 1.0, 0.02956, 0.0, 0.0, 1.0, 0.02956, 0.0, 0.0, 1.0, 0.02956, 0.0, 0.0, 1.0, 0.02956, 0.0, 0.0, 1.0, 0.02956, 0.0, 0.0, 1.0, 0.02956, 0.0, 0.0, 1.0, 0.02956, 0.0, 0.0, 1.0, 0.02956, 0.0, 0.0, 1.0, 0.02956, 0.0, 0.0, 1.0, 0.02956, 0.0, 0.0, 1.0, 0.02956, 0.0, 0.0, 1.0, 0.02956, 0.0, 0.0, 1.0, 0.02956, 0.0, 0.0, 1.0, 0.02956, 0.0, 0.0, 1.0, 0.02956, 0.0, 0.0, 1.0, 0.02956, 0.0, 0.0, 1.0, 0.02956, 0.0, 0.0, 1.0, 0.02956, 0.0, 0.0, 1.0, 0.02956, 0.0, 0.0, 1.0, 0.02956, 0.0, 0.0, 1.0, 0.02956, 0.0, 0.0, 1.0, 0.02956, 0.0, 0.0, 1.0, 0.02956, 0.0, 0.0, 1.0, 0.02956, 0.0, 0.0, 1.0, 0.02956, 0.0, 0.0, 1.0, 0.02956, 0.0, 0.0, 1.0, 0.02956, 0.0, 0.0, 1.0, 0.02956, 0.0, 0.0, 1.0, 0.02956, 0.0, 0.0, 1.0, 0.02956, 0.0, 0.0, 1.0, 0.02956, 0.0, 0.0, 1.0, 0.02956, 0.0, 0.0, 1.0, 0.02956, 0.0, 0.0, 1.0, 0.02956, 0.0, 0.0, 1.0, 0.02956, 0.0, 0.0, 1.0, 0.02956, 0.0, 0.0, 1.0, 0.02956, 0.0, 0.0, 1.0, 0.02956, 0.0, 0.0, 1.0, 0.02956, 0.0, 0.0, 1.0, 0.02956, 0.0, 0.0, 1.0, 0.02956, 0.0, 0.0, 1.0, 0.02956, 0.0, 0.0, 1.0, 0.02956, 0.0, 0.0, 1.0, 0.02956, 0.0, 0.0, 1.0, 0.02956, 0.0, 0.0, 1.0, 0.02956, 0.0, 0.0, 1.0, 0.02956, 0.0, 0.0, 1.0, 0.02956, 0.0, 0.0, 1.0, 0.02956, 0.0, 0.0, 1.0, 0.02956, 0.0, 0.0, 1.0, 0.02956, 0.0, 0.0, 1.0, 0.02956, 0.0, 0.0, 1.0, 0.02956, 0.0, 0.0, 1.0, 0.02956, 0.0, 0.0, 1.0, 0.02956, 0.0, 0.0, 1.0, 0.02956, 0.0, 0.0, 1.0, 0.02956, 0.0, 0.0, 1.0, 0.02956, 0.0, 0.0, 1.0, 0.02956, 0.0, 0.0, 1.0, 0.02956, 0.0, 0.0, 1.0, 0.02956, 0.0, 0.0, 1.0, 0.02956, 0.0, 0.0, 1.0, 0.02956, 0.0, 0.0, 1.0, 0.02956, 0.0, 0.0, 1.0, 0.02956, 0.0, 0.0, 1.0, 0.02956, 0.0, 0.0, 1.0, 0.02956, 0.0, 0.0, 1.0, 0.02956, 0.0, 0.0, 1.0, 0.02956, 0.0, 0.0, 1.0, 0.02956, 0.0, 0.0, 1.0, 0.02956, 0.0, 0.0, 1.0, 0.02956, 0.0, 0.0, 1.0, 0.02956, 0.0, 0.0, 1.0, 0.02956, 0.0, 0.0, 1.0, 0.02956, 0.0, 0.0, 1.0, 0.02956, 0.0, 0.0, 1.0, 0.02956, 0.0, 0.0, 1.0, 0.02956, 0.0, 0.0, 1.0, 0.02956, 0.0, 0.0, 1.0, 0.02956, 0.0, 0.0, 1.0, 0.02956, 0.0, 0.0, 1.0, 0.02956, 0.0, 0.0, 1.0, 0.02956, 0.0, 0.0, 1.0, 0.02956, 0.0, 0.0, 1.0, 0.02956, 0.0, 0.0, 1.0, 0.02956, 0.0, 0.0, 1.0, 0.02956, 0.0, 0.0, 1.0, 0.02956, 0.0, 0.0, 1.0, 0.02956, 0.0, 0.0, 1.0, 0.02956, 0.0, 0.0, 1.0, 0.02956, 0.0, 0.0, 1.0, 0.02956, 0.0, 0.0, 1.0, 0.02956, 0.0, 0.0, 1.0, 0.02956, 0.0, 0.0, 1.0, 0.02956, 0.0, 0.0, 1.0, 0.02956, 0.0, 0.0, 1.0, 0.02956, 0.0, 0.0, 1.0, 0.02956, 0.0, 0.0, 1.0, 0.02956, 0.0, 0.0, 1.0, 0.02956, 0.0, 0.0, 1.0, 0.02956, 0.0, 0.0, 1.0, 0.02956, 0.0, 0.0, 1.0, 0.02956, 0.0, 0.0, 1.0, 0.02956, 0.0, 0.0, 1.0, 0.02956, 0.0, 0.0, 1.0, 0.02956, 0.0, 0.0, 1.0, 0.02956, 0.0, 0.0, 1.0, 0.02956, 0.0, 0.0, 1.0, 0.02956, 0.0, 0.0, 1.0, 0.02956, 0.0, 0.0, 1.0, 0.02956, 0.0, 0.0, 1.0, 0.02956, 0.0, 0.0, 1.0, 0.02956, 0.0, 0.0, 1.0, 0.02956, 0.0, 0.0, 1.0, 0.02956, 0.0, 0.0, 1.0, 0.02956, 0.0, 0.0, 1.0, 0.02956, 0.0, 0.0, 1.0, 0.02956, 0.0, 0.0, 1.0, 0.02956, 0.0, 0.0, 1.0, 0.02956, 0.0, 0.0, 1.0, 0.02956, 0.0, 0.0, 1.0, 0.02956, 0.0, 0.0, 1.0, 0.02956, 0.0, 0.0, 1.0, 0.02956, 0.0, 0.0, 1.0, 0.02956, 0.0, 0.0, 1.0, 0.02956, 0.0, 0.0, 1.0, 0.02956, 0.0, 0.0, 1.0, 0.02956, 0.0, 0.0, 1.0, 0.02956, 0.0, 0.0, 1.0, 0.02956, 0.0, 0.0, 1.0, 0.02956, 0.0, 0.0, 1.0, 0.02956, 0.0, 0.0, 1.0, 0.02956, 0.0, 0.0, 1.0, 0.02956, 0.0, 0.0, 1.0, 0.02956, 0.0, 0.0, 1.0, 0.02956, 0.0, 0.0, 1.0, 0.02956, 0.0, 0.0, 1.0, 0.02956, 0.0, 0.0, 1.0, 0.02956, 0.0, 0.0, 1.0, 0.02956, 0.0, 0.0, 1.0, 0.02956, 0.0, 0.0, 1.0, 0.02956, 0.0, 0.0, 1.0, 0.02956, 0.0, 0.0, 1.0, 0.02956, 0.0, 0.0, 1.0, 0.02956, 0.0, 0.0, 1.0, 0.02956, 0.0, 0.0, 1.0, 0.02956, 0.0, 0.0, 1.0, 0.02956, 0.0, 0.0, 1.0, 0.02956, 0.0, 0.0, 1.0, 0.02956, 0.0, 0.0, 1.0, 0.02956, 0.0, 0.0, 1.0, 0.02956, 0.0, 0.0, 1.0, 0.02956, 0.0, 0.0, 1.0, 0.02956, 0.0, 0.0, 1.0, 0.02956, 0.0, 0.0, 1.0, 0.02956, 0.0, 0.0, 1.0, 0.02956, 0.0, 0.0, 1.0, 0.02956, 0.0, 0.0, 1.0, 0.02956, 0.0, 0.0, 1.0, 0.02956, 0.0, 0.0, 1.0, 0.02956, 0.0, 0.0, 1.0, 0.02956, 0.0, 0.0, 1.0, 0.02956, 0.0, 0.0, 1.0, 0.02956, 0.0, 0.0, 1.0, 0.02956, 0.0, 0.0, 1.0, 0.02956, 0.0, 0.0, 1.0, 0.02956, 0.0, 0.0, 1.0, 0.02956, 0.0, 0.0, 1.0, 0.02956, 0.0, 0.0, 1.0, 0.02956, 0.0, 0.0, 1.0, 0.02956, 0.0, 0.0, 1.0, 0.02956, 0.0, 0.0, 1.0, 0.02956, 0.0, 0.0, 1.0, 0.02956, 0.0, 0.0, 1.0, 0.02956, 0.0, 0.0, 1.0, 0.02956, 0.0, 0.0, 1.0, 0.02956, 0.0, 0.0, 1.0, 0.02956, 0.0, 0.0, 1.0, 0.02956, 0.0, 0.0, 1.0, 0.02956, 0.0, 0.0, 1.0, 0.02956, 0.0, 0.0, 1.0, 0.02956, 0.0, 0.0, 1.0, 0.02956, 0.0, 0.0, 1.0, 0.02956, 0.0, 0.0, 1.0, 0.02956, 0.0, 0.0, 1.0, 0.02956, 0.0, 0.0, 1.0, 0.02956, 0.0, 0.0, 1.0, 0.02956, 0.0, 0.0, 1.0, 0.02956, 0.0, 0.0, 1.0, 0.02956, 0.0, 0.0, 1.0, 0.02956, 0.0, 0.0, 1.0, 0.02956, 0.0, 0.0, 1.0, 0.02956, 0.0, 0.0, 1.0, 0.02956, 0.0, 0.0, 1.0, 0.02956, 0.0, 0.0, 1.0, 0.02956, 0.0, 0.0, 1.0, 0.02956, 0.0, 0.0, 1.0, 0.02956, 0.0, 0.0, 1.0, 0.02956, 0.0, 0.0, 1.0, 0.02956, 0.0, 0.0, 1.0, 0.02956, 0.0, 0.0, 1.0, 0.02956, 0.0, 0.0, 1.0, 0.02956, 0.0, 0.0, 1.0, 0.02956, 0.0, 0.0, 1.0, 0.02956, 0.0, 0.0, 1.0, 0.02956, 0.0, 0.0, 1.0, 0.02956, 0.0, 0.0, 1.0, 0.02956, 0.0, 0.0, 1.0, 0.02956, 0.0, 0.0, 1.0, 0.02956, 0.0, 0.0, 1.0, 0.02956, 0.0, 0.0, 1.0, 0.02956, 0.0, 0.0, 1.0, 0.02956, 0.0, 0.0, 1.0, 0.02956, 0.0, 0.0, 1.0, 0.02956, 0.0, 0.0, 1.0, 0.02956, 0.0, 0.0, 1.0, 0.02956, 0.0, 0.0, 1.0, 0.02956, 0.0, 0.0, 1.0, 0.02956, 0.0, 0.0, 1.0, 0.02956, 0.0, 0.0, 1.0, 0.02956, 0.0, 0.0, 1.0, 0.02956, 0.0, 0.0, 1.0, 0.02956, 0.0, 0.0, 1.0, 0.02956, 0.0, 0.0, 1.0, 0.02956, 0.0, 0.0, 1.0, 0.02956, 0.0, 0.0, 1.0, 0.02956, 0.0, 0.0, 1.0, 0.02956, 0.0, 0.0, 1.0, 0.02956, 0.0, 0.0, 1.0, 0.02956, 0.0, 0.0, 1.0, 0.02956, 0.0, 0.0, 1.0, 0.02956, 0.0, 0.0, 1.0, 0.02956, 0.0, 0.0, 1.0, 0.02956, 0.0, 0.0, 1.0, 0.02956, 0.0, 0.0, 1.0, 0.02956, 0.0, 0.0, 1.0, 0.02956, 0.0, 0.0, 1.0, 0.02956, 0.0, 0.0, 1.0, 0.02956, 0.0, 0.0, 1.0, 0.02956, 0.0, 0.0, 1.0, 0.02956, 0.0, 0.0, 1.0, 0.02956, 0.0, 0.0, 1.0, 0.02956, 0.0, 0.0, 1.0, 0.02956, 0.0, 0.0, 1.0, 0.02956, 0.0, 0.0, 1.0, 0.02956, 0.0, 0.0, 1.0, 0.02956, 0.0, 0.0, 1.0, 0.02956, 0.0, 0.0, 1.0, 0.02956, 0.0, 0.0, 1.0, 0.02956, 0.0, 0.0, 1.0, 0.02956, 0.0, 0.0, 1.0, 0.02956, 0.0, 0.0, 1.0, 0.02956, 0.0, 0.0, 1.0, 0.02956, 0.0, 0.0, 1.0, 0.02956, 0.0, 0.0, 1.0, 0.02956, 0.0, 0.0, 1.0, 0.02956, 0.0, 0.0, 1.0, 0.02956, 0.0, 0.0, 1.0, 0.02956, 0.0, 0.0, 1.0, 0.02956, 0.0, 0.0, 1.0, 0.02956, 0.0, 0.0, 1.0, 0.02956, 0.0, 0.0, 1.0, 0.02956, 0.0, 0.0, 1.0, 0.02956, 0.0, 0.0, 1.0, 0.02956, 0.0, 0.0, 1.0, 0.02956, 0.0, 0.0, 1.0, 0.02956, 0.0, 0.0, 1.0, 0.02956, 0.0, 0.0, 1.0, 0.02956, 0.0, 0.0, 1.0, 0.02956, 0.0, 0.0, 1.0, 0.02956, 0.0, 0.0, 1.0, 0.02956, 0.0, 0.0, 1.0, 0.02956, 0.0, 0.0, 1.0, 0.02956, 0.0, 0.0, 1.0, 0.02956, 0.0, 0.0, 1.0, 0.02956, 0.0, 0.0, 1.0, 0.02956, 0.0, 0.0, 1.0, 0.02956, 0.0, 0.0, 1.0, 0.02956, 0.0, 0.0, 1.0, 0.02956, 0.0, 0.0, 1.0, 0.02956, 0.0, 0.0, 1.0, 0.02956, 0.0, 0.0, 1.0, 0.02956, 0.0, 0.0, 1.0, 0.02956, 0.0, 0.0, 1.0, 0.02956, 0.0, 0.0, 1.0, 0.02956, 0.0, 0.0, 1.0, 0.02956, 0.0, 0.0, 1.0, 0.02956, 0.0, 0.0, 1.0, 0.02956, 0.0, 0.0, 1.0, 0.02956, 0.0, 0.0, 1.0, 0.02956, 0.0, 0.0, 1.0, 0.02956, 0.0, 0.0, 1.0, 0.02956, 0.0, 0.0, 1.0, 0.02956, 0.0, 0.0, 1.0, 0.02956, 0.0, 0.0, 1.0, 0.02956, 0.0, 0.0, 1.0, 0.02956, 0.0, 0.0, 1.0, 0.02956, 0.0, 0.0, 1.0, 0.02956, 0.0, 0.0, 1.0, 0.02956, 0.0, 0.0, 1.0, 0.02956, 0.0, 0.0, 1.0, 0.02956, 0.0, 0.0, 1.0, 0.02956, 0.0, 0.0, 1.0, 0.02956, 0.0, 0.0, 1.0, 0.02956, 0.0, 0.0, 1.0, 0.02956, 0.0, 0.0, 1.0, 0.02956, 0.0, 0.0, 1.0, 0.02956, 0.0, 0.0, 1.0, 0.02956, 0.0, 0.0, 1.0, 0.02956, 0.0, 0.0, 1.0, 0.02956, 0.0, 0.0, 1.0, 0.02956, 0.0, 0.0, 1.0, 0.02956, 0.0, 0.0, 1.0, 0.02956, 0.0, 0.0, 1.0, 0.02956, 0.0, 0.0, 1.0, 0.02956, 0.0, 0.0, 1.0, 0.02956, 0.0, 0.0, 1.0, 0.02956, 0.0, 0.0, 1.0, 0.02956, 0.0, 0.0, 1.0, 0.02956, 0.0, 0.0, 1.0, 0.02956, 0.0, 0.0, 1.0, 0.02956, 0.0, 0.0, 1.0, 0.02956, 0.0, 0.0, 1.0, 0.02956, 0.0, 0.0, 1.0, 0.02956, 0.0, 0.0, 1.0, 0.02956, 0.0, 0.0, 1.0, 0.02956, 0.0, 0.0, 1.0, 0.02956, 0.0, 0.0, 1.0, 0.02956, 0.0, 0.0, 1.0, 0.02956, 0.0, 0.0, 1.0, 0.02956, 0.0, 0.0, 1.0, 0.02956, 0.0, 0.0, 1.0, 0.02956, 0.0, 0.0, 1.0, 0.02956, 0.0, 0.0, 1.0, 0.02956, 0.0, 0.0, 1.0, 0.02956, 0.0, 0.0, 1.0, 0.02956, 0.0, 0.0, 1.0, 0.02956, 0.0, 0.0, 1.0, 0.02956, 0.0, 0.0, 1.0, 0.02956, 0.0, 0.0, 1.0, 0.02956, 0.0, 0.0, 1.0, 0.02956, 0.0, 0.0, 1.0, 0.02956, 0.0, 0.0, 1.0, 0.02956, 0.0, 0.0, 1.0, 0.02956, 0.0, 0.0, 1.0, 0.02956, 0.0, 0.0, 1.0, 0.02956, 0.0, 0.0, 1.0, 0.02956, 0.0, 0.0, 1.0, 0.02956, 0.0, 0.0, 1.0, 0.02956, 0.0, 0.0, 1.0, 0.02956, 0.0, 0.0, 1.0, 0.02956, 0.0, 0.0, 1.0, 0.02956, 0.0, 0.0, 1.0, 0.02956, 0.0, 0.0, 1.0, 0.02956, 0.0, 0.0, 1.0, 0.02956, 0.0, 0.0, 1.0, 0.02956, 0.0, 0.0, 1.0, 0.02956, 0.0, 0.0, 1.0, 0.02956, 0.0, 0.0, 1.0, 0.02956, 0.0, 0.0, 1.0, 0.02956, 0.0, 0.0, 1.0, 0.02956, 0.0, 0.0, 1.0, 0.02956, 0.0, 0.0, 1.0, 0.02956, 0.0, 0.0, 1.0, 0.02956, 0.0, 0.0, 1.0, 0.02956, 0.0, 0.0, 1.0, 0.02956, 0.0, 0.0, 1.0, 0.02956, 0.0, 0.0, 1.0, 0.02956, 0.0, 0.0, 1.0, 0.02956, 0.0, 0.0, 1.0, 0.02956, 0.0, 0.0, 1.0, 0.02956, 0.0, 0.0, 1.0, 0.02956, 0.0, 0.0, 1.0, 0.02956, 0.0, 0.0, 1.0, 0.02956, 0.0, 0.0, 1.0, 0.02956, 0.0, 0.0, 1.0, 0.02956, 0.0, 0.0, 1.0, 0.02956, 0.0, 0.0, 1.0, 0.02956, 0.0, 0.0, 1.0, 0.02956, 0.0, 0.0, 1.0, 0.02956, 0.0, 0.0, 1.0, 0.02956, 0.0, 0.0, 1.0, 0.02956, 0.0, 0.0, 1.0, 0.02956, 0.0, 0.0, 1.0, 0.02956, 0.0, 0.0, 1.0, 0.02956, 0.0, 0.0, 1.0, 0.02956, 0.0, 0.0, 1.0, 0.02956, 0.0, 0.0, 1.0, 0.02956, 0.0, 0.0, 1.0, 0.02956, 0.0, 0.0, 1.0, 0.02956, 0.0, 0.0, 1.0, 0.02956, 0.0, 0.0, 1.0, 0.02956, 0.0, 0.0, 1.0, 0.02956, 0.0, 0.0, 1.0, 0.02956, 0.0, 0.0, 1.0, 0.02956, 0.0, 0.0, 1.0, 0.02956, 0.0, 0.0, 1.0, 0.02956, 0.0, 0.0, 1.0, 0.02956, 0.0, 0.0, 1.0, 0.02956, 0.0, 0.0, 1.0, 0.02956, 0.0, 0.0, 1.0, 0.02956, 0.0, 0.0, 1.0, 0.02956, 0.0, 0.0, 1.0, 0.02956, 0.0, 0.0, 1.0, 0.02956, 0.0, 0.0, 1.0, 0.02956, 0.0, 0.0, 1.0, 0.02956, 0.0, 0.0, 1.0, 0.02956, 0.0, 0.0, 1.0, 0.02956, 0.0, 0.0, 1.0, 0.02956, 0.0, 0.0, 1.0, 0.02956, 0.0, 0.0, 1.0, 0.02956, 0.0, 0.0, 1.0, 0.02956, 0.0, 0.0, 1.0, 0.02956, 0.0, 0.0, 1.0, 0.02956, 0.0, 0.0, 1.0, 0.02956, 0.0, 0.0, 1.0, 0.02956, 0.0, 0.0, 1.0, 0.02956, 0.0, 0.0, 1.0, 0.02956, 0.0, 0.0, 1.0, 0.02956, 0.0, 0.0, 1.0, 0.02956, 0.0, 0.0, 1.0, 0.02956, 0.0, 0.0, 1.0, 0.02956, 0.0, 0.0, 1.0, 0.02956, 0.0, 0.0, 1.0, 0.02956, 0.0, 0.0, 1.0, 0.02956, 0.0, 0.0, 1.0, 0.02956, 0.0, 0.0, 1.0, 0.02956, 0.0, 0.0, 1.0, 0.02956, 0.0, 0.0, 1.0, 0.02956, 0.0, 0.0, 1.0, 0.02956, 0.0, 0.0, 1.0, 0.02956, 0.0, 0.0, 1.0, 0.02956, 0.0, 0.0, 1.0, 0.02956, 0.0, 0.0, 1.0, 0.02956, 0.0, 0.0, 1.0, 0.02956, 0.0, 0.0, 1.0, 0.02956, 0.0, 0.0, 1.0, 0.02956, 0.0, 0.0, 1.0, 0.02956, 0.0, 0.0, 1.0, 0.02956, 0.0, 0.0, 1.0, 0.02956, 0.0, 0.0, 1.0, 0.02956, 0.0, 0.0, 1.0, 0.02956, 0.0, 0.0, 1.0, 0.02956, 0.0, 0.0, 1.0, 0.02956, 0.0, 0.0, 1.0, 0.02956, 0.0, 0.0, 1.0, 0.02956, 0.0, 0.0, 1.0, 0.02956, 0.0, 0.0, 1.0, 0.02956, 0.0, 0.0, 1.0, 0.02956, 0.0, 0.0, 1.0, 0.02956, 0.0, 0.0, 1.0, 0.02956, 0.0, 0.0, 1.0, 0.02956, 0.0, 0.0, 1.0, 0.02956, 0.0, 0.0, 1.0, 0.02956, 0.0, 0.0, 1.0, 0.02956, 0.0, 0.0, 1.0, 0.02956, 0.0, 0.0, 1.0, 0.02956, 0.0, 0.0, 1.0, 0.02956, 0.0, 0.0, 1.0, 0.02956, 0.0, 0.0, 1.0, 0.02956, 0.0, 0.0, 1.0, 0.02956, 0.0, 0.0, 1.0, 0.02956, 0.0, 0.0, 1.0, 0.02956, 0.0, 0.0, 1.0, 0.02956, 0.0, 0.0, 1.0, 0.02956, 0.0, 0.0, 1.0, 0.02956, 0.0, 0.0, 1.0, 0.02956, 0.0, 0.0, 1.0, 0.02956, 0.0, 0.0, 1.0, 0.02956, 0.0, 0.0, 1.0, 0.02956, 0.0, 0.0, 1.0, 0.02956, 0.0, 0.0, 1.0, 0.02956, 0.0, 0.0, 1.0, 0.02956, 0.0, 0.0, 1.0, 0.02956, 0.0, 0.0, 1.0, 0.02956, 0.0, 0.0, 1.0, 0.02956, 0.0, 0.0, 1.0, 0.02956, 0.0, 0.0, 1.0, 0.02956, 0.0, 0.0, 1.0, 0.02956, 0.0, 0.0, 1.0, 0.02956, 0.0, 0.0, 1.0, 0.02956, 0.0, 0.0, 1.0, 0.02956, 0.0, 0.0, 1.0, 0.02956, 0.0, 0.0, 1.0, 0.02956, 0.0, 0.0, 1.0, 0.02956, 0.0, 0.0, 1.0, 0.02956, 0.0, 0.0, 1.0, 0.02956, 0.0, 0.0, 1.0, 0.02956, 0.0, 0.0, 1.0, 0.02956, 0.0, 0.0, 1.0, 0.02956, 0.0, 0.0, 1.0, 0.02956, 0.0, 0.0, 1.0, 0.02956, 0.0, 0.0, 1.0, 0.02956, 0.0, 0.0, 1.0, 0.02956, 0.0, 0.0, 1.0, 0.02956, 0.0, 0.0, 1.0, 0.02956, 0.0, 0.0, 1.0, 0.02956, 0.0, 0.0, 1.0, 0.02956, 0.0, 0.0, 1.0, 0.02956, 0.0, 0.0, 1.0, 0.02956, 0.0, 0.0, 1.0, 0.02956, 0.0, 0.0, 1.0, 0.02956, 0.0, 0.0, 1.0, 0.02956, 0.0, 0.0, 1.0, 0.02956, 0.0, 0.0, 1.0, 0.02956, 0.0, 0.0, 1.0, 0.02956, 0.0, 0.0, 1.0, 0.02956, 0.0, 0.0, 1.0, 0.02956, 0.0, 0.0, 1.0, 0.02956, 0.0, 0.0, 1.0, 0.02956, 0.0, 0.0, 1.0, 0.02956, 0.0, 0.0, 1.0, 0.02956, 0.0, 0.0, 1.0, 0.02956, 0.0, 0.0, 1.0, 0.02956, 0.0, 0.0, 1.0, 0.02956, 0.0, 0.0, 1.0, 0.02956, 0.0, 0.0, 1.0, 0.02956, 0.0, 0.0, 1.0, 0.02956, 0.0, 0.0, 1.0, 0.02956, 0.0, 0.0, 1.0, 0.02956, 0.0, 0.0, 1.0, 0.02956, 0.0, 0.0, 1.0, 0.02956, 0.0, 0.0, 1.0, 0.02956, 0.0, 0.0, 1.0, 0.02956, 0.0, 0.0, 1.0, 0.02956, 0.0, 0.0, 1.0, 0.02956, 0.0, 0.0, 1.0, 0.02956, 0.0, 0.0, 1.0, 0.02956, 0.0, 0.0, 1.0, 0.02956, 0.0, 0.0, 1.0, 0.02956, 0.0, 0.0, 1.0, 0.02956, 0.0, 0.0, 1.0, 0.02956, 0.0, 0.0, 1.0, 0.02956, 0.0, 0.0, 1.0, 0.02956, 0.0, 0.0, 1.0, 0.02956, 0.0, 0.0, 1.0, 0.02956, 0.0, 0.0, 1.0, 0.02956, 0.0, 0.0, 1.0, 0.02956, 0.0, 0.0, 1.0, 0.02956, 0.0, 0.0, 1.0, 0.02956, 0.0, 0.0, 1.0, 0.02956, 0.0, 0.0, 1.0, 0.02956, 0.0, 0.0, 1.0, 0.02956, 0.0, 0.0, 1.0, 0.02956, 0.0, 0.0, 1.0, 0.02956, 0.0, 0.0, 1.0, 0.02956, 0.0, 0.0, 1.0, 0.02956, 0.0, 0.0, 1.0, 0.02956, 0.0, 0.0, 1.0, 0.02956, 0.0, 0.0, 1.0, 0.02956, 0.0, 0.0, 1.0, 0.02956, 0.0, 0.0, 1.0, 0.02956, 0.0, 0.0, 1.0, 0.02956, 0.0, 0.0, 1.0, 0.02956, 0.0, 0.0, 1.0, 0.02956, 0.0, 0.0, 1.0, 0.02956, 0.0, 0.0, 1.0, 0.02956, 0.0, 0.0, 1.0, 0.02956, 0.0, 0.0, 1.0, 0.02956, 0.0, 0.0, 1.0, 0.02956, 0.0, 0.0, 1.0, 0.02956, 0.0, 0.0, 1.0, 0.02956, 0.0, 0.0, 1.0, 0.02956, 0.0, 0.0, 1.0, 0.02956, 0.0, 0.0, 1.0, 0.02956, 0.0, 0.0, 1.0, 0.02956, 0.0, 0.0, 1.0, 0.02956, 0.0, 0.0, 1.0, 0.02956, 0.0, 0.0, 1.0, 0.02956, 0.0, 0.0, 1.0, 0.02956, 0.0, 0.0, 1.0, 0.02956, 0.0, 0.0, 1.0, 0.02956, 0.0, 0.0, 1.0, 0.02956, 0.0, 0.0, 1.0, 0.02956, 0.0, 0.0, 1.0, 0.02956, 0.0, 0.0, 1.0, 0.02956, 0.0, 0.0, 1.0, 0.02956, 0.0, 0.0, 1.0, 0.02956, 0.0, 0.0, 1.0, 0.02956, 0.0, 0.0, 1.0, 0.02956, 0.0, 0.0, 1.0, 0.02956, 0.0, 0.0, 1.0, 0.02956, 0.0, 0.0, 1.0, 0.02956, 0.0, 0.0, 1.0, 0.02956, 0.0, 0.0, 1.0, 0.02956, 0.0, 0.0, 1.0, 0.02956, 0.0, 0.0, 1.0, 0.02956, 0.0, 0.0, 1.0, 0.02956, 0.0, 0.0, 1.0, 0.02956, 0.0, 0.0, 1.0, 0.02956, 0.0, 0.0, 1.0, 0.02956, 0.0, 0.0, 1.0, 0.02956, 0.0, 0.0, 1.0, 0.02956, 0.0, 0.0, 1.0, 0.02956, 0.0, 0.0, 1.0, 0.02956, 0.0, 0.0, 1.0, 0.02956, 0.0, 0.0, 1.0, 0.02956, 0.0, 0.0, 1.0, 0.02956, 0.0, 0.0, 1.0, 0.02956, 0.0, 0.0, 1.0, 0.02956, 0.0, 0.0, 1.0, 0.02956, 0.0, 0.0, 1.0, 0.02956, 0.0, 0.0, 1.0, 0.02956, 0.0, 0.0, 1.0, 0.02956, 0.0, 0.0, 1.0, 0.02956, 0.0, 0.0, 1.0, 0.02956, 0.0, 0.0, 1.0, 0.02956, 0.0, 0.0, 1.0, 0.02956, 0.0, 0.0, 1.0, 0.02956, 0.0, 0.0, 1.0, 0.02956, 0.0, 0.0, 1.0, 0.02956, 0.0, 0.0, 1.0, 0.02956, 0.0, 0.0, 1.0, 0.02956, 0.0, 0.0, 1.0, 0.02956, 0.0, 0.0, 1.0, 0.02956, 0.0, 0.0, 1.0, 0.02956, 0.0, 0.0, 1.0, 0.02956, 0.0, 0.0, 1.0, 0.02956, 0.0, 0.0, 1.0, 0.02956, 0.0, 0.0, 1.0, 0.02956, 0.0, 0.0, 1.0, 0.02956, 0.0, 0.0, 1.0, 0.02956, 0.0, 0.0, 1.0, 0.02956, 0.0, 0.0, 1.0, 0.02956, 0.0, 0.0, 1.0, 0.02956, 0.0, 0.0, 1.0, 0.02956, 0.0, 0.0, 1.0, 0.02956, 0.0, 0.0, 1.0, 0.02956, 0.0, 0.0, 1.0, 0.02956, 0.0, 0.0, 1.0, 0.02956, 0.0, 0.0, 1.0, 0.02956, 0.0, 0.0, 1.0, 0.02956, 0.0, 0.0, 1.0, 0.02956, 0.0, 0.0, 1.0, 0.02956, 0.0, 0.0, 1.0, 0.02956, 0.0, 0.0, 1.0, 0.02956, 0.0, 0.0, 1.0, 0.02956, 0.0, 0.0, 1.0, 0.02956, 0.0, 0.0, 1.0, 0.02956, 0.0, 0.0, 1.0, 0.02956, 0.0, 0.0, 1.0, 0.02956, 0.0, 0.0, 1.0, 0.02956, 0.0, 0.0, 1.0, 0.02956, 0.0, 0.0, 1.0, 0.02956, 0.0, 0.0, 1.0, 0.02956, 0.0, 0.0, 1.0, 0.02956, 0.0, 0.0, 1.0, 0.02956, 0.0, 0.0, 1.0, 0.02956, 0.0, 0.0, 1.0, 0.02956, 0.0, 0.0, 1.0, 0.02956, 0.0, 0.0, 1.0, 0.02956, 0.0, 0.0, 1.0, 0.02956, 0.0, 0.0, 1.0, 0.02956, 0.0, 0.0, 1.0, 0.02956, 0.0, 0.0, 1.0, 0.02956, 0.0, 0.0, 1.0, 0.02956, 0.0, 0.0, 1.0, 0.02956, 0.0, 0.0, 1.0, 0.02956, 0.0, 0.0, 1.0, 0.02956, 0.0, 0.0, 1.0, 0.02956, 0.0, 0.0, 1.0, 0.02956, 0.0, 0.0, 1.0, 0.02956, 0.0, 0.0, 1.0, 0.02956, 0.0, 0.0, 1.0, 0.02956, 0.0, 0.0, 1.0, 0.02956, 0.0, 0.0, 1.0, 0.02956, 0.0, 0.0, 1.0, 0.02956, 0.0, 0.0, 1.0, 0.02956, 0.0, 0.0, 1.0, 0.02956, 0.0, 0.0, 1.0, 0.02956, 0.0, 0.0, 1.0, 0.02956, 0.0, 0.0, 1.0, 0.02956, 0.0, 0.0, 1.0, 0.02956, 0.0, 0.0, 1.0, 0.02956, 0.0, 0.0, 1.0, 0.02956, 0.0, 0.0, 1.0, 0.02956, 0.0, 0.0, 1.0, 0.02956, 0.0, 0.0, 1.0, 0.02956, 0.0, 0.0, 1.0, 0.02956, 0.0, 0.0, 1.0, 0.02956, 0.0, 0.0, 1.0, 0.02956, 0.0, 0.0, 1.0, 0.02956, 0.0, 0.0, 1.0, 0.02956, 0.0, 0.0, 1.0, 0.02956, 0.0, 0.0, 1.0, 0.02956, 0.0, 0.0, 1.0, 0.02956, 0.0, 0.0, 1.0, 0.02956, 0.0, 0.0, 1.0, 0.02956, 0.0, 0.0, 1.0, 0.02956, 0.0, 0.0, 1.0, 0.02956, 0.0, 0.0, 1.0, 0.02956, 0.0, 0.0, 1.0, 0.02956, 0.0, 0.0, 1.0, 0.02956, 0.0, 0.0, 1.0, 0.02956, 0.0, 0.0, 1.0, 0.02956, 0.0, 0.0, 1.0, 0.02956, 0.0, 0.0, 1.0, 0.02956, 0.0, 0.0, 1.0, 0.02956, 0.0, 0.0, 1.0, 0.02956, 0.0, 0.0, 1.0, 0.02956, 0.0, 0.0, 1.0, 0.02956, 0.0, 0.0, 1.0, 0.02956, 0.0, 0.0, 1.0, 0.02956, 0.0, 0.0, 1.0, 0.02956, 0.0, 0.0, 1.0, 0.02956, 0.0, 0.0, 1.0, 0.02956, 0.0, 0.0, 1.0, 0.02956, 0.0, 0.0, 1.0, 0.02956, 0.0, 0.0, 1.0, 0.02956, 0.0, 0.0, 1.0, 0.02956, 0.0, 0.0, 1.0, 0.02956, 0.0, 0.0, 1.0, 0.02956, 0.0, 0.0, 1.0, 0.02956, 0.0, 0.0, 1.0, 0.02956, 0.0, 0.0, 1.0, 0.02956, 0.0, 0.0, 1.0, 0.02956, 0.0, 0.0, 1.0, 0.02956, 0.0, 0.0, 1.0, 0.02956, 0.0, 0.0, 1.0, 0.02956, 0.0, 0.0, 1.0, 0.02956, 0.0, 0.0, 1.0, 0.02956, 0.0, 0.0, 1.0, 0.02956, 0.0, 0.0, 1.0, 0.02956, 0.0, 0.0, 1.0, 0.02956, 0.0, 0.0, 1.0, 0.02956, 0.0, 0.0, 1.0, 0.02956, 0.0, 0.0, 1.0, 0.02956, 0.0, 0.0, 1.0, 0.02956, 0.0, 0.0, 1.0, 0.02956, 0.0, 0.0, 1.0, 0.02956, 0.0, 0.0, 1.0, 0.02956, 0.0, 0.0, 1.0, 0.02956, 0.0, 0.0, 1.0, 0.02956, 0.0, 0.0, 1.0, 0.02956, 0.0, 0.0, 1.0, 0.02956, 0.0, 0.0, 1.0, 0.02956, 0.0, 0.0, 1.0, 0.02956, 0.0, 0.0, 1.0, 0.02956, 0.0, 0.0, 1.0, 0.02956, 0.0, 0.0, 1.0, 0.02956, 0.0, 0.0, 1.0, 0.02956, 0.0, 0.0, 1.0, 0.02956, 0.0, 0.0, 1.0, 0.02956, 0.0, 0.0, 1.0, 0.02956, 0.0, 0.0, 1.0, 0.02956, 0.0, 0.0, 1.0, 0.02956, 0.0, 0.0, 1.0, 0.02956, 0.0, 0.0, 1.0, 0.02956, 0.0, 0.0, 1.0, 0.02956, 0.0, 0.0, 1.0, 0.02956, 0.0, 0.0, 1.0, 0.02956, 0.0, 0.0, 1.0, 0.02956, 0.0, 0.0, 1.0, 0.02956, 0.0, 0.0, 1.0, 0.02956, 0.0, 0.0, 1.0, 0.02956, 0.0, 0.0, 1.0, 0.02956, 0.0, 0.0, 1.0, 0.02956, 0.0, 0.0, 1.0, 0.02956, 0.0, 0.0, 1.0, 0.02956, 0.0, 0.0, 1.0, 0.02956, 0.0, 0.0, 1.0, 0.02956, 0.0, 0.0, 1.0, 0.02956, 0.0, 0.0, 1.0, 0.02956, 0.0, 0.0, 1.0, 0.02956, 0.0, 0.0, 1.0, 0.02956, 0.0, 0.0, 1.0, 0.02956, 0.0, 0.0, 1.0, 0.02956, 0.0, 0.0, 1.0, 0.02956, 0.0, 0.0, 1.0, 0.02956, 0.0, 0.0, 1.0, 0.02956, 0.0, 0.0, 1.0, 0.02956, 0.0, 0.0, 1.0, 0.02956, 0.0, 0.0, 1.0, 0.02956, 0.0, 0.0, 1.0, 0.02956, 0.0, 0.0, 1.0, 0.02956, 0.0, 0.0, 1.0, 0.02956, 0.0, 0.0, 1.0, 0.02956, 0.0, 0.0, 1.0, 0.02956, 0.0, 0.0, 1.0, 0.02956, 0.0, 0.0, 1.0, 0.02956, 0.0, 0.0, 1.0, 0.02956, 0.0, 0.0, 1.0, 0.02956, 0.0, 0.0, 1.0, 0.02956, 0.0, 0.0, 1.0, 0.02956, 0.0, 0.0, 1.0, 0.02956, 0.0, 0.0, 1.0, 0.02956, 0.0, 0.0, 1.0, 0.02956, 0.0, 0.0, 1.0, 0.02956, 0.0, 0.0, 1.0, 0.02956, 0.0, 0.0, 1.0, 0.02956, 0.0, 0.0, 1.0, 0.02956, 0.0, 0.0, 1.0, 0.02956, 0.0, 0.0, 1.0, 0.02956, 0.0, 0.0, 1.0, 0.02956, 0.0, 0.0, 1.0, 0.02956, 0.0, 0.0, 1.0, 0.02956, 0.0, 0.0, 1.0, 0.02956, 0.0, 0.0, 1.0, 0.02956, 0.0, 0.0, 1.0, 0.02956, 0.0, 0.0, 1.0, 0.02956, 0.0, 0.0, 1.0, 0.02956, 0.0, 0.0, 1.0, 0.02956, 0.0, 0.0, 1.0, 0.02956, 0.0, 0.0, 1.0, 0.02956, 0.0, 0.0, 1.0, 0.02956, 0.0, 0.0, 1.0, 0.02956, 0.0, 0.0, 1.0, 0.02956, 0.0, 0.0, 1.0, 0.02956, 0.0, 0.0, 1.0, 0.02956, 0.0, 0.0, 1.0, 0.02956, 0.0, 0.0, 1.0, 0.02956, 0.0, 0.0, 1.0, 0.02956, 0.0, 0.0, 1.0, 0.02956, 0.0, 0.0, 1.0, 0.02956, 0.0, 0.0, 1.0, 0.02956, 0.0, 0.0, 1.0, 0.02956, 0.0, 0.0, 1.0, 0.02956, 0.0, 0.0, 1.0, 0.02956, 0.0, 0.0, 1.0, 0.02956, 0.0, 0.0, 1.0, 0.02956, 0.0, 0.0, 1.0, 0.02956, 0.0, 0.0, 1.0, 0.02956, 0.0, 0.0, 1.0, 0.02956, 0.0, 0.0, 1.0, 0.02956, 0.0, 0.0, 1.0, 0.02956, 0.0, 0.0, 1.0, 0.02956, 0.0, 0.0, 1.0, 0.02956, 0.0, 0.0, 1.0, 0.02956, 0.0, 0.0, 1.0, 0.02956, 0.0, 0.0, 1.0, 0.02956, 0.0, 0.0, 1.0, 0.02956, 0.0, 0.0, 1.0, 0.02956, 0.0, 0.0, 1.0, 0.02956, 0.0, 0.0, 1.0, 0.02956, 0.0, 0.0, 1.0, 0.02956, 0.0, 0.0, 1.0, 0.02956, 0.0, 0.0, 1.0, 0.02956, 0.0, 0.0, 1.0, 0.02956, 0.0, 0.0, 1.0, 0.02956, 0.0, 0.0, 1.0, 0.02956, 0.0, 0.0, 1.0, 0.02956, 0.0, 0.0, 1.0, 0.02956, 0.0, 0.0, 1.0, 0.02956, 0.0, 0.0, 1.0, 0.02956, 0.0, 0.0, 1.0, 0.02956, 0.0, 0.0, 1.0, 0.02956, 0.0, 0.0, 1.0, 0.02956, 0.0, 0.0, 1.0, 0.02956, 0.0, 0.0, 1.0, 0.02956, 0.0, 0.0, 1.0, 0.02956, 0.0, 0.0, 1.0, 0.02956, 0.0, 0.0, 1.0, 0.02956, 0.0, 0.0, 1.0, 0.02956, 0.0, 0.0, 1.0, 0.02956, 0.0, 0.0, 1.0, 0.02956, 0.0, 0.0, 1.0, 0.02956, 0.0, 0.0, 1.0, 0.02956, 0.0, 0.0, 1.0, 0.02956, 0.0, 0.0, 1.0, 0.02956, 0.0, 0.0, 1.0, 0.02956, 0.0, 0.0, 1.0, 0.02956, 0.0, 0.0, 1.0, 0.02956, 0.0, 0.0, 1.0, 0.02956, 0.0, 0.0, 1.0, 0.02956, 0.0, 0.0, 1.0, 0.02956, 0.0, 0.0, 1.0, 0.02956, 0.0, 0.0, 1.0, 0.02956, 0.0, 0.0, 1.0, 0.02956, 0.0, 0.0, 1.0, 0.02956, 0.0, 0.0, 1.0, 0.02956, 0.0, 0.0, 1.0, 0.02956, 0.0, 0.0, 1.0, 0.02956, 0.0, 0.0, 1.0, 0.02956, 0.0, 0.0, 1.0, 0.02956, 0.0, 0.0, 1.0, 0.02956, 0.0, 0.0, 1.0, 0.02956, 0.0, 0.0, 1.0, 0.02956, 0.0, 0.0, 1.0, 0.02956, 0.0, 0.0, 1.0, 0.02956, 0.0, 0.0, 1.0, 0.02956, 0.0, 0.0, 1.0, 0.02956, 0.0, 0.0, 1.0, 0.02956, 0.0, 0.0, 1.0, 0.02956, 0.0, 0.0, 1.0, 0.02956, 0.0, 0.0, 1.0, 0.02956, 0.0, 0.0, 1.0, 0.02956, 0.0, 0.0, 1.0, 0.02956, 0.0, 0.0, 1.0, 0.02956, 0.0, 0.0, 1.0, 0.02956, 0.0, 0.0, 1.0, 0.02956, 0.0, 0.0, 1.0, 0.02956, 0.0, 0.0, 1.0, 0.02956, 0.0, 0.0, 1.0, 0.02956, 0.0, 0.0, 1.0, 0.02956, 0.0, 0.0, 1.0, 0.02956, 0.0, 0.0, 1.0, 0.02956, 0.0, 0.0, 1.0, 0.02956, 0.0, 0.0, 1.0, 0.02956, 0.0, 0.0, 1.0, 0.02956, 0.0, 0.0, 1.0, 0.02956, 0.0, 0.0, 1.0, 0.02956, 0.0, 0.0, 1.0, 0.02956, 0.0, 0.0, 1.0, 0.02956, 0.0, 0.0, 1.0, 0.02956, 0.0, 0.0, 1.0, 0.02956, 0.0, 0.0, 1.0, 0.02956, 0.0, 0.0, 1.0, 0.02956, 0.0, 0.0, 1.0, 0.02956, 0.0, 0.0, 1.0, 0.02956, 0.0, 0.0, 1.0])
me_exec2_6.materials.append(mat_exec2_6)
me_exec2_6.use_remesh_preserve_volume = False
me_exec2_6.use_remesh_preserve_attributes = False
me_exec2_6.use_mirror_vertex_groups = False
me_exec2_6.update()

# ---- objects
ob_exec2_6_mesh = bpy.data.objects.new('exec2_6_mesh', me_exec2_6)

# ---- transforms, parenting, visibility, modifiers, constraints
ob_exec2_6_mesh.location = (0.0, 0.0, 0.0)
ob_exec2_6_mesh.lineart.crease_threshold = 0.0

# ---- collection membership
col_collection_1.objects.link(ob_exec2_6_mesh)

# ---- scene / render settings (as saved in the file)
scene.frame_start = 1; scene.frame_end = 2; scene.frame_set(1)
scene.render.engine = 'BLENDER_EEVEE_NEXT'
scene.render.resolution_percentage = 50
scene.render.dither_intensity = 0.0
scene.cycles.use_denoising = False
scene.cycles.samples = 10
scene.cycles.sampling_pattern = 'TABULATED_SOBOL'
scene.cycles.light_sampling_threshold = 0.0
scene.cycles.use_adaptive_sampling = False
scene.cycles.use_light_tree = False
scene.cycles.blur_glossy = 0.0
scene.cycles.pixel_filter_type = 'GAUSSIAN'
scene.cycles.sample_clamp_indirect = 0.0
scene.view_settings.view_transform = 'Standard'
bpy.context.view_layer.update()

# ---- added for rendering (the .blend has no active camera and no usable light): camera, sun
cam_auto = bpy.data.cameras.new('AutoCamera')
cam_auto.lens = 50.0
cam_auto.sensor_width = 36.0
cam_auto.clip_end = 1000.0
ob_auto_camera = bpy.data.objects.new('AutoCamera', cam_auto)
scene.collection.objects.link(ob_auto_camera)
ob_auto_camera.location = (3.34987, -2.75985, 2.6799)
ob_auto_camera.rotation_euler = (1.09748, -7.21219e-08, 0.694738)
scene.camera = ob_auto_camera
light_auto_sun = bpy.data.lights.new('AutoSun', 'SUN')
light_auto_sun.energy = 3.0
light_auto_sun.angle = 0.0523599
ob_auto_sun = bpy.data.objects.new('AutoSun', light_auto_sun)
scene.collection.objects.link(ob_auto_sun)
ob_auto_sun.rotation_euler = (0.872665, 0.174533, 0.523599)
bpy.context.view_layer.update()
